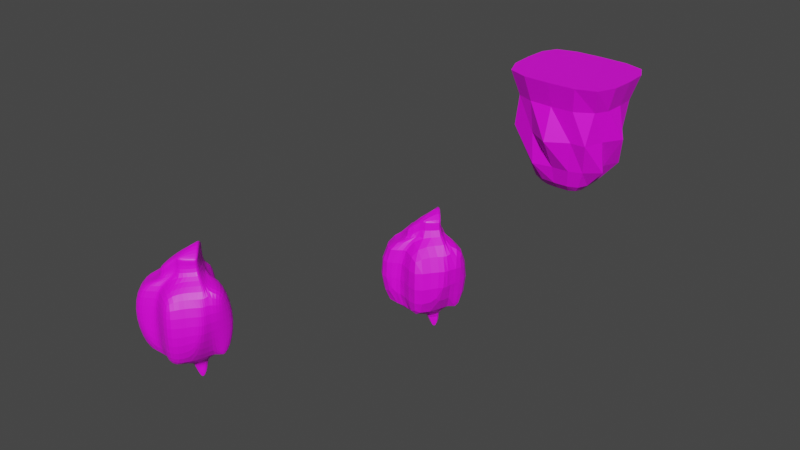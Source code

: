 # Source: TrionM.blend  (saved by Blender 4.0.36; exported with 4.5.12 LTS)
import bpy
from mathutils import Matrix  # noqa: F401  (used for matrix-valued properties, if any)

bpy.ops.wm.read_factory_settings(use_empty=True)
scene = bpy.context.scene
scene.name = 'Scene'

# ---- collections
col_collection = bpy.data.collections.new('Collection'); scene.collection.children.link(col_collection)

# ---- images (referenced by path relative to the original .blend; pixels are not part of the script)
import os
ASSET_DIR = os.environ.get("B2B_ASSET_DIR", "")  # directory of the original .blend (textures are referenced by path, not embedded)
HERE = os.path.dirname(os.path.abspath(__file__))  # packed textures are extracted next to this script under _unpacked/

def load_image(name, relpath, width, height, colorspace="sRGB"):
    """Load a texture the original file referenced (path relative to the .blend, or extracted next to this script)."""
    p = next((c for c in (os.path.join(HERE, relpath), os.path.join(ASSET_DIR, relpath)) if relpath and os.path.exists(c)), "")
    if p:
        img = bpy.data.images.load(p, check_existing=True)
        img.name = name
    else:  # same state as the original file: an image datablock whose file is absent (Cycles renders it pink)
        img = bpy.data.images.new(name, width, height)
        img.source = "FILE"
        img.filepath = "//" + (relpath or name)
    img.colorspace_settings.name = colorspace
    return img
img_rocas_jpeg = load_image('Rocas.jpeg', 'ROCAS/Rocas.jpeg', 1024, 1024, 'sRGB')

# ---- materials (node trees are filled in below, after node groups)
mat_material_192 = bpy.data.materials.new('Material.192')
mat_material_192.use_transparent_shadow = False

# ---- material node trees
mat_material_192.use_nodes = True; mat_material_192.node_tree.nodes.clear()
_N = mat_material_192.node_tree.nodes; _L = mat_material_192.node_tree.links
n0 = _N.new('ShaderNodeBsdfPrincipled'); n0.name = 'Principled BSDF'; n0.location = (10, 300)
n0.distribution = 'GGX'
n0.subsurface_method = 'RANDOM_WALK_SKIN'
n0.inputs[3].default_value = 1.45
n0.inputs[27].default_value = (0.0, 0.0, 0.0, 1.0)
n0.inputs[28].default_value = 1.0
n1 = _N.new('ShaderNodeOutputMaterial'); n1.name = 'Material Output'; n1.location = (300, 300)
n2 = _N.new('ShaderNodeTexImage'); n2.name = 'Image Texture'; n2.location = (-290, 223)
n2.image = img_rocas_jpeg
_L.new(n0.outputs[0], n1.inputs[0])
_L.new(n2.outputs[0], n0.inputs[0])
n1.is_active_output = True

# ---- world
world_world = bpy.data.worlds.new('World'); scene.world = world_world
world_world.use_nodes = True; world_world.node_tree.nodes.clear()
_N = world_world.node_tree.nodes; _L = world_world.node_tree.links
n0 = _N.new('ShaderNodeOutputWorld'); n0.name = 'World Output'; n0.location = (300, 300)
n1 = _N.new('ShaderNodeBackground'); n1.name = 'Background'; n1.location = (10, 300)
n1.inputs[0].default_value = (0.05088, 0.05088, 0.05088, 1.0)
_L.new(n1.outputs[0], n0.inputs[0])
n0.is_active_output = True
world_world.color = (0.05088, 0.05088, 0.05088)
world_world.use_sun_shadow = False
world_world.sun_shadow_jitter_overblur = 0.0

# ---- meshes
me_cubo_014 = bpy.data.meshes.new('Cubo.014')
me_cubo_014.from_pydata([(-6.343, 3.554, -36.93), (-8.359, -4.387, 36.35), (-6.343, 4.516, -36.93), (-8.253, 2.711, 33.62), (-4.851, 3.457, -36.93), (-4.851, 4.484, -36.93), (-5.748, 3.743, 33.49), (-8.017, -2.44, -28.78), (-8.042, 4.151, -28.78), (-1.169, 5.267, -28.81), (9.834, 1.44, 26.79), (-12.62, -5.077, -20.86), (-0.404, 4.302, 33.07), (2.925, 2.0, 32.68), (3.693, 5.607, -27.59), (3.998, 1.819, -28.02), (-0.8755, -3.487, -28.82), (-4.686, -3.982, 36.35), (4.181, -3.89, -27.59), (8.003, -2.482, 28.14), (-8.685, -4.395, 31.48), (-8.383, 3.534, 30.9), (-5.661, 5.179, 30.66), (0.338, 4.834, 30.66), (3.487, 3.513, 29.53), (9.897, -4.676, 24.06), (-1.96, -6.654, 31.17), (10.41, 1.876, 24.15), (-8.254, -11.35, 30.61), (-8.099, -10.68, 34.19), (7.539, -10.64, 24.46), (-4.558, -11.68, 30.12), (-7.099, -10.65, 34.19), (-9.206, 5.384, 24.48), (-6.461, 7.034, 24.01), (1.479, 6.729, 23.09), (5.343, 4.147, 23.2), (14.02, -4.052, 19.83), (12.27, 2.506, 20.87), (-10.41, -4.391, 21.67), (11.23, -12.24, 18.69), (-4.354, -13.78, 21.94), (-9.012, -12.49, 22.57), (16.46, 5.011, -20.9), (10.33, 10.0, 15.49), (10.01, 10.2, -21.9), (13.31, 6.667, 15.54), (22.14, -1.532, 15.01), (22.08, -0.9087, -18.62), (20.17, 5.027, 15.22), (20.34, -7.805, 13.58), (14.26, -8.574, -20.37), (-7.699, -13.59, -19.99), (5.112, -18.6, 11.51), (-6.703, -18.91, 13.1), (-12.84, -11.77, 14.12), (-12.01, -16.91, 14.9), (-13.79, 13.64, 16.56), (-9.78, 15.19, 15.68), (-13.25, 6.918, -22.33), (-1.947, 15.97, 15.5), (-2.427, 15.29, -20.9), (6.546, 17.89, -18.62), (6.375, 17.47, 13.24), (-14.5, 5.725, 19.72), (-18.05, -0.5572, -18.54), (-17.6, -2.58, 14.1), (-19.73, 12.24, 13.12), (-18.38, 8.46, -18.55), (-20.16, 4.696, -20.25), (-20.42, 4.985, 15.1), (13.69, -13.06, -2.055), (-15.78, -6.026, -1.846), (12.68, 11.08, -3.054), (17.17, 7.298, -2.674), (25.72, -0.9015, -3.054), (22.94, 5.657, -2.674), (20.27, -8.085, -2.586), (7.273, -19.36, -3.152), (-7.069, -21.0, -3.241), (-15.28, -10.83, -2.469), (-12.48, -16.97, -2.788), (-14.14, 15.06, -3.038), (-9.747, 19.12, -2.674), (-2.619, 20.63, -2.674), (6.888, 20.6, -3.054), (-20.42, -2.283, -2.775), (-19.77, 11.21, -2.977), (-23.83, 4.738, -2.962), (-7.311, 4.472, -33.48), (-3.333, 4.387, -33.48), (-7.293, 1.789, -33.48), (-3.279, 1.534, -33.48), (-6.425, 4.075, -37.18), (-8.644, -4.394, 34.43), (-8.368, -0.03461, 35.11), (-6.838, 4.599, -35.63), (-5.604, 4.611, -37.18), (-7.597, 3.422, 33.49), (-4.236, 4.536, -35.63), (-4.783, 4.01, -37.18), (-5.604, 3.473, -37.18), (-7.462, -0.2879, -31.16), (-9.666, 4.967, -26.16), (-1.756, 9.497, -26.05), (7.291, 2.099, 29.18), (10.38, -0.3441, 26.43), (-5.095, 5.854, -28.79), (-9.017, 0.8604, -28.78), (-9.653, -3.92, -26.06), (-16.53, 8.301, -20.18), (8.458, 14.19, 14.93), (1.579, 5.444, -28.03), (-13.55, 12.18, -13.24), (0.4811, 3.417, 33.55), (3.758, 4.075, -27.94), (8.648, 14.92, -20.2), (16.04, 3.767, 19.17), (9.355, -15.84, -12.12), (-2.696, 4.113, 33.27), (15.32, -1.035, -23.89), (-8.594, -8.495, 31.11), (1.635, -4.653, -28.01), (4.17, -1.206, -27.94), (-5.626, 0.6804, 35.51), (-7.506, -4.334, 37.1), (-0.8, -0.3544, 34.89), (6.375, 8.545, 20.06), (-4.229, 2.832, -35.63), (-5.3, -4.177, -28.79), (-0.1068, 1.329, -29.49), (1.366, -0.3483, -28.76), (2.414, -3.611, 31.98), (5.838, -0.6241, 30.54), (-8.827, -4.387, 27.67), (-8.371, 3.393, 32.57), (-5.716, 4.994, 32.23), (0.2009, 4.726, 32.32), (3.417, 3.351, 31.47), (8.971, -3.382, 26.14), (-3.403, -5.925, 33.41), (10.31, 1.798, 25.62), (6.949, 3.061, 26.87), (11.69, -0.8764, 23.07), (3.04, -5.967, 28.22), (-2.539, 5.13, 30.64), (1.795, 4.172, 30.59), (-3.951, -8.558, -25.89), (-7.554, 4.977, 30.7), (-8.665, 0.06766, 31.29), (-8.227, -11.24, 32.96), (7.54, -16.21, 14.55), (-7.591, -11.11, 34.08), (-8.348, -11.49, 26.68), (-6.707, -11.24, 32.94), (2.515, -11.23, 26.73), (-7.324, -12.4, 30.4), (8.896, -8.424, 24.13), (-8.276, -8.401, 35.53), (-6.767, -8.376, 35.56), (-10.76, -9.796, -21.07), (-3.342, -8.774, 31.11), (-8.481, 3.765, 27.96), (-5.739, 5.414, 27.6), (0.4628, 5.042, 27.38), (3.719, 3.595, 26.48), (12.16, -4.603, 21.34), (10.64, 1.955, 22.48), (-13.96, -6.019, 9.625), (9.071, -11.29, 22.72), (-3.915, -12.69, 25.99), (-5.548, -16.13, 18.1), (-7.872, -13.63, 22.2), (2.503, -13.63, 21.22), (-9.564, 1.779, 24.37), (-8.363, 6.827, 24.26), (-9.379, -9.58, 23.14), (3.607, 4.942, 23.6), (-3.143, 7.0, 23.78), (13.78, -0.2746, 20.02), (8.805, 3.692, 22.12), (13.78, -7.99, 20.13), (14.57, -11.81, -11.0), (12.48, 10.87, -13.22), (-7.09, -18.46, -12.09), (24.19, -0.9028, -12.83), (20.61, 1.689, -20.11), (21.1, 5.607, -12.09), (18.93, -8.044, -12.03), (20.19, -3.655, -20.09), (11.52, 7.584, 15.59), (21.86, 2.246, 15.05), (16.73, 6.212, 15.4), (21.59, -5.301, 14.85), (9.123, 5.407, 20.24), (17.23, -9.508, 15.85), (17.82, -2.792, 18.55), (-14.27, -11.54, 7.56), (-12.59, -17.57, 6.968), (-10.54, -18.39, 13.96), (-0.09915, -18.96, 12.54), (-12.53, -14.2, 15.2), (2.135, -12.38, -21.05), (-11.67, -9.328, 17.08), (-10.53, -14.74, 19.39), (12.86, 7.417, -21.25), (-2.409, 19.54, -12.09), (3.299, 17.66, -20.11), (17.26, 7.091, -12.11), (2.951, 17.07, 14.94), (-14.65, -3.334, 16.94), (-14.23, 9.282, 19.21), (-11.81, 14.79, 15.82), (-6.434, 15.4, 15.62), (6.828, 19.66, -12.83), (-7.614, 17.88, -12.11), (-11.0, 9.183, 21.16), (-12.58, 1.997, 20.89), (9.264, 3.428, -25.96), (-0.2759, 11.38, 20.08), (-8.12, 10.83, 20.66), (-12.99, 0.8094, -24.07), (-19.26, -2.945, 7.574), (-18.98, 9.727, -12.75), (-19.64, 7.044, -19.96), (-22.95, 4.773, 7.295), (-20.6, 9.564, 14.65), (-18.98, 0.2261, 15.15), (-19.18, 1.772, -19.96), (-15.63, -1.92, -20.04), (-17.14, 4.869, -23.11), (-17.07, 5.433, 18.64), (-17.43, 13.46, 14.78), (13.15, -13.28, 8.26), (-15.14, -5.608, -11.87), (12.21, 10.84, 7.263), (16.01, 7.219, 7.317), (25.01, -0.9803, 7.203), (22.62, 5.578, 7.276), (20.79, -8.086, 7.283), (6.295, -19.74, 5.703), (-7.119, -20.9, 5.668), (-11.69, -15.68, -12.04), (-14.42, 15.83, 7.377), (-10.4, 18.2, 7.335), (-2.653, 19.3, 7.311), (6.801, 19.59, 6.98), (-19.49, -1.363, -12.7), (-20.13, 12.24, 7.025), (-22.67, 4.729, -12.96), (-16.81, 13.24, -3.008), (-22.89, 0.9297, -2.938), (-22.5, 8.321, -2.964), (-17.63, -4.334, -2.378), (2.294, 21.5, -3.006), (-6.764, 20.1, -2.201), (-11.97, 17.22, -3.004), (-15.52, -8.228, -1.609), (11.18, -16.5, -2.239), (-10.79, -19.64, -2.54), (0.09305, -20.89, -3.599), (-14.08, -13.85, -2.947), (16.71, -10.54, -1.913), (23.72, -4.773, -2.995), (20.1, 6.842, -2.201), (25.18, 2.876, -3.006), (14.79, 8.271, -3.006), (10.25, 16.2, -3.054), (-7.508, 4.156, -31.16), (-2.361, 4.214, -31.18), (-6.836, 3.023, -35.63), (-2.202, -0.5569, -31.19), (-8.052, 3.162, -33.48), (-5.329, 4.949, -33.48), (-2.556, 2.929, -33.48), (-5.279, 1.142, -33.48), (4.399, 12.36, -23.97), (-8.36, 11.47, -21.29), (6.348, 7.426, -25.97), (7.425, -5.477, -25.88), (-14.39, -9.084, -12.05), (-8.63, 0.0415, 33.65), (-7.588, 4.781, 32.19), (2.418, -1.816, 32.88), (-7.597, -8.42, 36.04), (-5.62, 4.126, -37.71), (-7.572, 0.1173, 35.67), (-4.887, -1.275, -31.16), (-1.324, 1.845, -31.24), (-4.99, 5.027, -31.16), (-8.425, 1.955, -31.16), (-7.658, -7.082, -25.96), (1.275, 2.386, -28.74), (-6.335, 8.135, -26.01), (-10.51, 0.517, -26.29), (1.638, 4.054, 32.46), (8.243, 5.876, -25.89), (-2.602, 4.984, 32.23), (2.762, 8.813, -26.19), (9.28, -0.9327, -26.15), (-2.4, 2.092, 34.65), (1.888, -8.087, -25.86), (11.71, -8.417, 21.79), (11.41, -0.7265, 24.62), (1.845, -2.063, -28.58), (6.961, 2.94, 28.54), (8.301, 0.4831, 28.58), (7.181, 3.14, 24.53), (12.12, -0.8258, 21.42), (2.732, -4.69, 29.98), (-2.583, 5.369, 27.48), (2.014, 4.283, 27.3), (-7.639, 5.208, 27.78), (-8.779, 0.2586, 28.0), (-7.527, -12.19, 32.59), (-7.281, -12.62, 26.47), (2.785, -8.63, 27.55), (-5.991, -8.619, 33.81), (-8.555, -8.473, 33.91), (1.177, -16.12, 17.47), (2.734, -12.46, 24.43), (-11.46, 5.688, 21.4), (-8.697, -8.615, 27.2), (7.456, 6.291, 20.39), (12.58, 4.952, 19.76), (10.07, 15.68, -13.03), (13.87, 8.171, 7.281), (24.65, 2.797, 7.215), (19.3, 6.764, 7.359), (23.63, -4.835, 7.195), (17.7, -6.616, 18.5), (16.64, -10.11, -9.327), (18.94, -0.9654, -22.64), (17.58, 0.9857, 18.68), (-13.11, -12.17, -12.93), (1.134, -17.48, -13.01), (-10.9, -19.72, 6.372), (10.2, -16.78, 7.077), (-10.86, -12.04, 19.76), (-9.255, -15.93, 18.65), (-15.21, -7.562, -9.33), (-17.78, 6.781, -22.49), (-12.47, 17.19, 7.323), (-7.098, 18.7, 7.387), (2.346, 20.27, 7.181), (-4.772, 10.9, 20.5), (-16.23, -4.641, 8.704), (-10.05, 10.61, 20.86), (4.647, 12.69, 18.76), (5.665, 15.05, -22.68), (-22.28, 8.984, 7.217), (-21.73, 0.376, 7.33), (-16.08, 1.384, -22.92), (-15.51, 0.5031, 19.15), (-16.34, 10.9, -13.0), (-17.6, 10.14, 17.84), (-17.24, 14.37, 7.212), (-21.74, 1.519, -12.9), (-21.44, 7.619, -12.91), (-16.87, -3.537, -12.73), (2.405, 20.36, -12.92), (-5.837, 19.56, -9.533), (-10.49, 14.97, -13.09), (-13.86, -8.544, 8.779), (12.31, -14.83, -9.388), (-10.58, -18.42, -9.563), (-0.3372, -21.03, 5.371), (-13.74, -14.67, 7.237), (17.01, -10.59, 8.009), (22.28, -4.664, -12.91), (19.62, 6.76, -9.533), (23.35, 2.758, -12.92), (14.77, 8.146, -13.08), (10.01, 15.6, 7.175), (-7.308, 3.837, -35.66), (-5.538, 4.871, -35.66), (-3.762, 3.665, -35.66), (-5.532, 2.631, -35.66)], [], [(20, 94, 281, 149), (94, 1, 95, 281), (281, 95, 3, 135), (149, 281, 135, 21), (21, 135, 282, 148), (135, 3, 98, 282), (282, 98, 6, 136), (148, 282, 136, 22), (13, 126, 283, 133), (17, 132, 283, 126), (19, 133, 283, 132), (17, 125, 284, 159), (125, 1, 158, 284), (284, 158, 29, 152), (159, 284, 152, 32), (2, 97, 285, 93), (97, 5, 100, 285), (285, 100, 4, 101), (93, 285, 101, 0), (6, 98, 286, 124), (98, 3, 95, 286), (286, 95, 1, 125), (124, 286, 125, 17), (92, 271, 287, 275), (271, 16, 129, 287), (287, 129, 7, 102), (275, 287, 102, 91), (90, 269, 288, 274), (269, 9, 130, 288), (288, 130, 16, 271), (274, 288, 271, 92), (89, 268, 289, 273), (268, 8, 107, 289), (289, 107, 9, 269), (273, 289, 269, 90), (91, 102, 290, 272), (102, 7, 108, 290), (290, 108, 8, 268), (272, 290, 268, 89), (16, 147, 291, 129), (147, 52, 160, 291), (291, 160, 11, 109), (129, 291, 109, 7), (16, 130, 292, 131), (130, 9, 112, 292), (292, 112, 14, 115), (131, 292, 115, 15), (8, 103, 293, 107), (103, 59, 277, 293), (293, 277, 61, 104), (107, 293, 104, 9), (7, 109, 294, 108), (109, 11, 221, 294), (294, 221, 59, 103), (108, 294, 103, 8), (23, 137, 295, 146), (137, 12, 114, 295), (295, 114, 13, 138), (146, 295, 138, 24), (14, 278, 296, 115), (278, 45, 205, 296), (296, 205, 43, 218), (115, 296, 218, 15), (22, 136, 297, 145), (136, 6, 119, 297), (297, 119, 12, 137), (145, 297, 137, 23), (9, 104, 298, 112), (104, 61, 276, 298), (298, 276, 45, 278), (112, 298, 278, 14), (15, 218, 299, 123), (218, 43, 120, 299), (299, 120, 51, 279), (123, 299, 279, 18), (6, 124, 300, 119), (124, 17, 126, 300), (300, 126, 13, 114), (119, 300, 114, 12), (52, 147, 301, 202), (147, 16, 122, 301), (301, 122, 18, 279), (202, 301, 279, 51), (37, 166, 302, 181), (166, 25, 157, 302), (302, 157, 30, 169), (181, 302, 169, 40), (27, 141, 303, 143), (141, 10, 106, 303), (303, 106, 19, 139), (143, 303, 139, 25), (16, 131, 304, 122), (15, 123, 304, 131), (18, 122, 304, 123), (24, 138, 305, 142), (138, 13, 105, 305), (305, 105, 10, 141), (142, 305, 141, 27), (13, 133, 306, 105), (19, 106, 306, 133), (10, 105, 306, 106), (36, 165, 307, 180), (165, 24, 142, 307), (307, 142, 27, 167), (180, 307, 167, 38), (38, 167, 308, 179), (167, 27, 143, 308), (308, 143, 25, 166), (179, 308, 166, 37), (17, 140, 309, 132), (140, 26, 144, 309), (309, 144, 25, 139), (132, 309, 139, 19), (34, 163, 310, 178), (163, 22, 145, 310), (310, 145, 23, 164), (178, 310, 164, 35), (35, 164, 311, 177), (164, 23, 146, 311), (311, 146, 24, 165), (177, 311, 165, 36), (33, 162, 312, 175), (162, 21, 148, 312), (312, 148, 22, 163), (175, 312, 163, 34), (39, 134, 313, 174), (134, 20, 149, 313), (313, 149, 21, 162), (174, 313, 162, 33), (31, 154, 314, 156), (154, 32, 152, 314), (314, 152, 29, 150), (156, 314, 150, 28), (41, 170, 315, 172), (170, 31, 156, 315), (315, 156, 28, 153), (172, 315, 153, 42), (25, 144, 316, 157), (144, 26, 161, 316), (316, 161, 31, 155), (157, 316, 155, 30), (26, 140, 317, 161), (140, 17, 159, 317), (317, 159, 32, 154), (161, 317, 154, 31), (1, 94, 318, 158), (94, 20, 121, 318), (318, 121, 28, 150), (158, 318, 150, 29), (40, 173, 319, 151), (173, 41, 171, 319), (319, 171, 54, 200), (151, 319, 200, 53), (31, 170, 320, 155), (170, 41, 173, 320), (320, 173, 40, 169), (155, 320, 169, 30), (39, 174, 321, 217), (174, 33, 216, 321), (321, 216, 57, 211), (217, 321, 211, 64), (20, 134, 322, 121), (134, 39, 176, 322), (322, 176, 42, 153), (121, 322, 153, 28), (35, 177, 323, 127), (177, 36, 194, 323), (323, 194, 46, 190), (127, 323, 190, 44), (36, 180, 324, 194), (180, 38, 117, 324), (324, 117, 49, 192), (194, 324, 192, 46), (73, 183, 325, 267), (183, 45, 116, 325), (325, 116, 62, 214), (267, 325, 214, 85), (73, 235, 326, 266), (235, 44, 190, 326), (326, 190, 46, 236), (266, 326, 236, 74), (76, 238, 327, 265), (238, 49, 191, 327), (327, 191, 47, 237), (265, 327, 237, 75), (74, 236, 328, 264), (236, 46, 192, 328), (328, 192, 49, 238), (264, 328, 238, 76), (75, 237, 329, 263), (237, 47, 193, 329), (329, 193, 50, 239), (263, 329, 239, 77), (37, 181, 330, 196), (181, 40, 195, 330), (330, 195, 50, 193), (196, 330, 193, 47), (71, 182, 331, 262), (51, 188, 331, 182), (77, 262, 331, 188), (51, 120, 332, 189), (43, 186, 332, 120), (48, 189, 332, 186), (38, 179, 333, 117), (179, 37, 196, 333), (333, 196, 47, 191), (117, 333, 191, 49), (80, 280, 334, 261), (280, 11, 160, 334), (334, 160, 52, 242), (261, 334, 242, 81), (79, 184, 335, 260), (184, 52, 202, 335), (335, 202, 51, 118), (260, 335, 118, 78), (79, 241, 336, 259), (241, 54, 199, 336), (336, 199, 56, 198), (259, 336, 198, 81), (71, 233, 337, 258), (233, 40, 151, 337), (337, 151, 53, 240), (258, 337, 240, 78), (42, 176, 338, 204), (176, 39, 203, 338), (338, 203, 55, 201), (204, 338, 201, 56), (41, 172, 339, 171), (172, 42, 204, 339), (339, 204, 56, 199), (171, 339, 199, 54), (72, 234, 340, 257), (11, 280, 340, 234), (80, 257, 340, 280), (59, 230, 341, 110), (69, 224, 341, 230), (68, 110, 341, 224), (82, 243, 342, 256), (243, 57, 212, 342), (342, 212, 58, 244), (256, 342, 244, 83), (83, 244, 343, 255), (244, 58, 213, 343), (343, 213, 60, 245), (255, 343, 245, 84), (84, 245, 344, 254), (245, 60, 209, 344), (344, 209, 63, 246), (254, 344, 246, 85), (34, 178, 345, 220), (178, 35, 219, 345), (345, 219, 60, 213), (220, 345, 213, 58), (72, 168, 346, 253), (168, 39, 210, 346), (346, 210, 66, 222), (253, 346, 222, 86), (33, 175, 347, 216), (175, 34, 220, 347), (347, 220, 58, 212), (216, 347, 212, 57), (35, 127, 348, 219), (127, 44, 111, 348), (348, 111, 63, 209), (219, 348, 209, 60), (45, 276, 349, 116), (61, 207, 349, 276), (62, 116, 349, 207), (88, 225, 350, 252), (225, 70, 226, 350), (350, 226, 67, 248), (252, 350, 248, 87), (86, 222, 351, 251), (222, 66, 227, 351), (351, 227, 70, 225), (251, 351, 225, 88), (59, 221, 352, 230), (221, 11, 229, 352), (352, 229, 65, 228), (230, 352, 228, 69), (39, 217, 353, 210), (217, 64, 231, 353), (353, 231, 70, 227), (210, 353, 227, 66), (82, 113, 354, 250), (113, 59, 110, 354), (354, 110, 68, 223), (250, 354, 223, 87), (64, 211, 355, 231), (211, 57, 232, 355), (355, 232, 67, 226), (231, 355, 226, 70), (57, 243, 356, 232), (243, 82, 250, 356), (356, 250, 87, 248), (232, 356, 248, 67), (65, 247, 357, 228), (247, 86, 251, 357), (357, 251, 88, 249), (228, 357, 249, 69), (69, 249, 358, 224), (249, 88, 252, 358), (358, 252, 87, 223), (224, 358, 223, 68), (11, 234, 359, 229), (234, 72, 253, 359), (359, 253, 86, 247), (229, 359, 247, 65), (61, 206, 360, 207), (206, 84, 254, 360), (360, 254, 85, 214), (207, 360, 214, 62), (61, 215, 361, 206), (83, 255, 361, 215), (84, 206, 361, 255), (59, 113, 362, 277), (113, 82, 256, 362), (362, 256, 83, 215), (277, 362, 215, 61), (39, 168, 363, 203), (168, 72, 257, 363), (363, 257, 80, 197), (203, 363, 197, 55), (51, 182, 364, 118), (71, 258, 364, 182), (78, 118, 364, 258), (52, 184, 365, 242), (79, 259, 365, 184), (81, 242, 365, 259), (54, 241, 366, 200), (241, 79, 260, 366), (366, 260, 78, 240), (200, 366, 240, 53), (55, 197, 367, 201), (197, 80, 261, 367), (367, 261, 81, 198), (201, 367, 198, 56), (40, 233, 368, 195), (233, 71, 262, 368), (368, 262, 77, 239), (195, 368, 239, 50), (48, 185, 369, 189), (185, 75, 263, 369), (369, 263, 77, 188), (189, 369, 188, 51), (43, 208, 370, 187), (74, 264, 370, 208), (76, 187, 370, 264), (43, 187, 371, 186), (187, 76, 265, 371), (371, 265, 75, 185), (186, 371, 185, 48), (45, 183, 372, 205), (183, 73, 266, 372), (372, 266, 74, 208), (205, 372, 208, 43), (44, 235, 373, 111), (235, 73, 267, 373), (373, 267, 85, 246), (111, 373, 246, 63), (0, 270, 374, 93), (270, 91, 272, 374), (374, 272, 89, 96), (93, 374, 96, 2), (2, 96, 375, 97), (96, 89, 273, 375), (375, 273, 90, 99), (97, 375, 99, 5), (5, 99, 376, 100), (99, 90, 274, 376), (376, 274, 92, 128), (100, 376, 128, 4), (4, 128, 377, 101), (128, 92, 275, 377), (377, 275, 91, 270), (101, 377, 270, 0)])
_uv = me_cubo_014.uv_layers.new(name='MapaUV')
_uv.uv.foreach_set('vector', [0.4605, 0.4861, 0.4604, 0.4856, 0.4612, 0.4856, 0.4612, 0.486, 0.4604, 0.4856, 0.4604, 0.4853, 0.4611, 0.4853, 0.4612, 0.4856, 0.5104, 0.616, 0.5104, 0.6157, 0.5108, 0.6159, 0.511, 0.616, 0.4612, 0.486, 0.4612, 0.4856, 0.4618, 0.4857, 0.4618, 0.486, 0.4618, 0.486, 0.4618, 0.4857, 0.462, 0.4857, 0.462, 0.4859, 0.5239, 0.6263, 0.5241, 0.6261, 0.5241, 0.6263, 0.5238, 0.6265, 0.5238, 0.6265, 0.5241, 0.6263, 0.5242, 0.6266, 0.524, 0.6268, 0.4744, 0.4963, 0.4746, 0.4961, 0.4747, 0.4964, 0.4746, 0.4966, 0.5134, 0.628, 0.5137, 0.6271, 0.514, 0.6277, 0.5139, 0.6286, 0.5141, 0.6262, 0.5143, 0.6277, 0.514, 0.6277, 0.5137, 0.6271, 0.5143, 0.629, 0.5139, 0.6286, 0.514, 0.6277, 0.5143, 0.6277, 0.5141, 0.6262, 0.5142, 0.6256, 0.5148, 0.6255, 0.5148, 0.6257, 0.5096, 0.6155, 0.5096, 0.6156, 0.509, 0.6159, 0.5089, 0.6158, 0.5148, 0.6255, 0.5149, 0.6255, 0.5153, 0.6255, 0.5153, 0.6256, 0.5148, 0.6257, 0.5148, 0.6255, 0.5153, 0.6256, 0.5153, 0.6257, 0.4633, 0.5005, 0.4633, 0.5004, 0.4634, 0.5004, 0.4633, 0.5006, 0.4633, 0.5004, 0.4633, 0.5002, 0.4634, 0.5002, 0.4634, 0.5004, 0.4692, 0.4951, 0.469, 0.495, 0.4691, 0.4949, 0.4692, 0.4949, 0.4693, 0.495, 0.4692, 0.4951, 0.4692, 0.4949, 0.4693, 0.4949, 0.5242, 0.6266, 0.5241, 0.6263, 0.5245, 0.6259, 0.5247, 0.6263, 0.4994, 0.6336, 0.4995, 0.6335, 0.4998, 0.6331, 0.4999, 0.6332, 0.5245, 0.6259, 0.5244, 0.6258, 0.5249, 0.6255, 0.5251, 0.6255, 0.5247, 0.6263, 0.5245, 0.6259, 0.5251, 0.6255, 0.5252, 0.6261, 0.3178, 0.4381, 0.3177, 0.4375, 0.3182, 0.4375, 0.3182, 0.4381, 0.4688, 0.4935, 0.4687, 0.4929, 0.4694, 0.4929, 0.4693, 0.4935, 0.3182, 0.4375, 0.3184, 0.4368, 0.3187, 0.4371, 0.3186, 0.4376, 0.3182, 0.4381, 0.3182, 0.4375, 0.3186, 0.4376, 0.3185, 0.4382, 0.3125, 0.4446, 0.3125, 0.4442, 0.313, 0.4441, 0.3128, 0.4446, 0.3125, 0.4442, 0.3124, 0.4437, 0.3131, 0.4437, 0.313, 0.4441, 0.3175, 0.4377, 0.3173, 0.4374, 0.3176, 0.4368, 0.3177, 0.4375, 0.3176, 0.4382, 0.3175, 0.4377, 0.3177, 0.4375, 0.3178, 0.4381, 0.4721, 0.4937, 0.4724, 0.4937, 0.4724, 0.4942, 0.4721, 0.4941, 0.4712, 0.4882, 0.4714, 0.4881, 0.4717, 0.4886, 0.4714, 0.4887, 0.4714, 0.4887, 0.4717, 0.4886, 0.4717, 0.4894, 0.4713, 0.4892, 0.4721, 0.4941, 0.4724, 0.4942, 0.4724, 0.4947, 0.4721, 0.4945, 0.4632, 0.4976, 0.4628, 0.4973, 0.4632, 0.4972, 0.4635, 0.4976, 0.3118, 0.4412, 0.3114, 0.4408, 0.3119, 0.4407, 0.3122, 0.4411, 0.4632, 0.4972, 0.463, 0.4968, 0.4635, 0.4967, 0.4636, 0.4971, 0.4635, 0.4976, 0.4632, 0.4972, 0.4636, 0.4971, 0.4637, 0.4975, 0.4687, 0.4929, 0.4694, 0.492, 0.4699, 0.4922, 0.4694, 0.4929, 0.4694, 0.492, 0.4702, 0.4907, 0.4705, 0.4913, 0.4699, 0.4922, 0.3105, 0.4405, 0.31, 0.4397, 0.3108, 0.4395, 0.3111, 0.4404, 0.3184, 0.4368, 0.3189, 0.4362, 0.3191, 0.4366, 0.3187, 0.4371, 0.4687, 0.4929, 0.4684, 0.4934, 0.4681, 0.4934, 0.4682, 0.4931, 0.3201, 0.4337, 0.3207, 0.4334, 0.3208, 0.4339, 0.3204, 0.4339, 0.3204, 0.4339, 0.3208, 0.4339, 0.3209, 0.4343, 0.3207, 0.4343, 0.32, 0.434, 0.3204, 0.4339, 0.3207, 0.4343, 0.3204, 0.4344, 0.4714, 0.4881, 0.4718, 0.4877, 0.4722, 0.4883, 0.4717, 0.4886, 0.4718, 0.4877, 0.4723, 0.4869, 0.473, 0.4878, 0.4722, 0.4883, 0.4722, 0.4883, 0.473, 0.4878, 0.4736, 0.4889, 0.4725, 0.4892, 0.4717, 0.4886, 0.4722, 0.4883, 0.4725, 0.4892, 0.4717, 0.4894, 0.3114, 0.4408, 0.3111, 0.4404, 0.3118, 0.4403, 0.3119, 0.4407, 0.3111, 0.4404, 0.3108, 0.4395, 0.3119, 0.4399, 0.3118, 0.4403, 0.4712, 0.4876, 0.4714, 0.4871, 0.4723, 0.4869, 0.4718, 0.4877, 0.463, 0.4968, 0.4629, 0.4963, 0.4636, 0.4962, 0.4635, 0.4967, 0.4714, 0.494, 0.4714, 0.4937, 0.4716, 0.4937, 0.4716, 0.494, 0.5246, 0.6278, 0.5246, 0.6276, 0.5248, 0.6276, 0.5248, 0.6279, 0.5248, 0.6279, 0.5248, 0.6276, 0.5251, 0.628, 0.5249, 0.6283, 0.4754, 0.4978, 0.4755, 0.4976, 0.4757, 0.4979, 0.4755, 0.4981, 0.3209, 0.4343, 0.3213, 0.4348, 0.3212, 0.4352, 0.3207, 0.4343, 0.3213, 0.4348, 0.3221, 0.4354, 0.3219, 0.436, 0.3212, 0.4352, 0.3212, 0.4352, 0.3219, 0.436, 0.3217, 0.4368, 0.3209, 0.4354, 0.3207, 0.4343, 0.3212, 0.4352, 0.3209, 0.4354, 0.3204, 0.4344, 0.4746, 0.4966, 0.4747, 0.4964, 0.475, 0.497, 0.4749, 0.4971, 0.524, 0.6268, 0.5242, 0.6266, 0.5244, 0.6272, 0.5243, 0.6273, 0.5243, 0.6273, 0.5244, 0.6272, 0.5246, 0.6276, 0.5246, 0.6278, 0.4749, 0.4971, 0.475, 0.497, 0.4753, 0.4974, 0.4752, 0.4976, 0.4717, 0.4894, 0.4725, 0.4892, 0.4725, 0.4901, 0.4719, 0.4899, 0.4725, 0.4892, 0.4736, 0.4889, 0.4731, 0.4903, 0.4725, 0.4901, 0.4725, 0.4901, 0.4731, 0.4903, 0.4732, 0.4914, 0.4724, 0.4908, 0.4719, 0.4899, 0.4725, 0.4901, 0.4724, 0.4908, 0.472, 0.4903, 0.4715, 0.4905, 0.472, 0.4915, 0.4714, 0.4916, 0.4711, 0.4906, 0.472, 0.4915, 0.4728, 0.4928, 0.4718, 0.4927, 0.4714, 0.4916, 0.3159, 0.4364, 0.3149, 0.4359, 0.3154, 0.4347, 0.3164, 0.436, 0.4678, 0.4928, 0.4669, 0.4925, 0.4674, 0.492, 0.4679, 0.4925, 0.5242, 0.6266, 0.5247, 0.6263, 0.5248, 0.627, 0.5244, 0.6272, 0.5247, 0.6263, 0.5252, 0.6261, 0.5251, 0.6271, 0.5248, 0.627, 0.5248, 0.627, 0.5251, 0.6271, 0.5251, 0.628, 0.5248, 0.6276, 0.5244, 0.6272, 0.5248, 0.627, 0.5248, 0.6276, 0.5246, 0.6276, 0.3191, 0.4346, 0.3183, 0.4359, 0.3174, 0.4358, 0.3175, 0.4347, 0.4694, 0.492, 0.4687, 0.4929, 0.4683, 0.4926, 0.4684, 0.4919, 0.4684, 0.4919, 0.4683, 0.4926, 0.4679, 0.4925, 0.4674, 0.492, 0.3175, 0.4347, 0.3174, 0.4358, 0.3164, 0.436, 0.3154, 0.4347, 0.4659, 0.5003, 0.4658, 0.4998, 0.4663, 0.4995, 0.4664, 0.5, 0.4658, 0.4998, 0.4657, 0.4992, 0.4662, 0.4989, 0.4663, 0.4995, 0.4663, 0.4995, 0.4662, 0.4989, 0.4665, 0.4985, 0.4667, 0.4989, 0.4664, 0.5, 0.4663, 0.4995, 0.4667, 0.4989, 0.4671, 0.4996, 0.4724, 0.4941, 0.4724, 0.4939, 0.4729, 0.4941, 0.4729, 0.4944, 0.4724, 0.4939, 0.4725, 0.4937, 0.4728, 0.4938, 0.4729, 0.4941, 0.4651, 0.4996, 0.4649, 0.4993, 0.4651, 0.4987, 0.4654, 0.499, 0.4652, 0.4998, 0.4651, 0.4996, 0.4654, 0.499, 0.4657, 0.4992, 0.4687, 0.4929, 0.4682, 0.4931, 0.4682, 0.4929, 0.4683, 0.4926, 0.4715, 0.4905, 0.4711, 0.4906, 0.4709, 0.4901, 0.4711, 0.49, 0.4679, 0.4925, 0.4683, 0.4926, 0.4682, 0.4929, 0.4678, 0.4928, 0.4755, 0.4981, 0.4757, 0.4979, 0.4758, 0.4987, 0.4756, 0.4988, 0.5249, 0.6283, 0.5251, 0.628, 0.5252, 0.629, 0.525, 0.6291, 0.525, 0.6291, 0.5252, 0.629, 0.5252, 0.6296, 0.5251, 0.6298, 0.4756, 0.4988, 0.4758, 0.4987, 0.4759, 0.4994, 0.4758, 0.4995, 0.5134, 0.628, 0.5139, 0.6286, 0.5139, 0.6292, 0.5136, 0.6291, 0.5143, 0.629, 0.5141, 0.6297, 0.5139, 0.6292, 0.5139, 0.6286, 0.5139, 0.6297, 0.5136, 0.6291, 0.5139, 0.6292, 0.5141, 0.6297, 0.475, 0.4989, 0.4752, 0.4984, 0.4754, 0.4991, 0.4753, 0.4996, 0.4752, 0.4984, 0.4755, 0.4981, 0.4756, 0.4988, 0.4754, 0.4991, 0.4754, 0.4991, 0.4756, 0.4988, 0.4758, 0.4995, 0.4756, 0.4997, 0.4753, 0.4996, 0.4754, 0.4991, 0.4756, 0.4997, 0.4756, 0.5001, 0.4649, 0.5003, 0.4649, 0.4998, 0.4653, 0.5, 0.4653, 0.5004, 0.4724, 0.4944, 0.4724, 0.4941, 0.4729, 0.4944, 0.473, 0.4946, 0.4653, 0.5, 0.4652, 0.4998, 0.4657, 0.4992, 0.4658, 0.4998, 0.5146, 0.6308, 0.5146, 0.6304, 0.5151, 0.6302, 0.5151, 0.6307, 0.4649, 0.4958, 0.4654, 0.4962, 0.4653, 0.4975, 0.465, 0.4974, 0.4654, 0.4962, 0.4656, 0.4966, 0.4657, 0.4977, 0.4653, 0.4975, 0.4653, 0.4975, 0.4657, 0.4977, 0.4657, 0.4992, 0.4654, 0.499, 0.465, 0.4974, 0.4653, 0.4975, 0.4654, 0.499, 0.4651, 0.4987, 0.4737, 0.4971, 0.4743, 0.4968, 0.4746, 0.4974, 0.474, 0.4977, 0.4743, 0.4968, 0.4746, 0.4966, 0.4749, 0.4971, 0.4746, 0.4974, 0.4746, 0.4974, 0.4749, 0.4971, 0.4752, 0.4976, 0.4749, 0.4978, 0.474, 0.4977, 0.4746, 0.4974, 0.4749, 0.4978, 0.4744, 0.4985, 0.4744, 0.4985, 0.4749, 0.4978, 0.4751, 0.4981, 0.4748, 0.4987, 0.4714, 0.4946, 0.4714, 0.494, 0.4716, 0.494, 0.4716, 0.4946, 0.4716, 0.4946, 0.4716, 0.494, 0.4718, 0.4942, 0.4718, 0.4947, 0.4748, 0.4987, 0.4751, 0.4981, 0.4752, 0.4984, 0.475, 0.4989, 0.4623, 0.487, 0.4619, 0.4865, 0.4622, 0.4865, 0.4625, 0.487, 0.4619, 0.4865, 0.4618, 0.486, 0.462, 0.4859, 0.4622, 0.4865, 0.4741, 0.4965, 0.4744, 0.4963, 0.4746, 0.4966, 0.4743, 0.4968, 0.4736, 0.4968, 0.4741, 0.4965, 0.4743, 0.4968, 0.4737, 0.4971, 0.4608, 0.4879, 0.4606, 0.4868, 0.4614, 0.4866, 0.4617, 0.4872, 0.4606, 0.4868, 0.4605, 0.4861, 0.4612, 0.486, 0.4614, 0.4866, 0.4614, 0.4866, 0.4612, 0.486, 0.4618, 0.486, 0.4619, 0.4865, 0.4617, 0.4872, 0.4614, 0.4866, 0.4619, 0.4865, 0.4623, 0.487, 0.4664, 0.496, 0.4662, 0.4954, 0.4664, 0.4953, 0.4666, 0.4955, 0.4662, 0.4954, 0.466, 0.4953, 0.4661, 0.4952, 0.4664, 0.4953, 0.4592, 0.4862, 0.4593, 0.4859, 0.4594, 0.4859, 0.4593, 0.4861, 0.4592, 0.4866, 0.4592, 0.4862, 0.4593, 0.4861, 0.4594, 0.4865, 0.4674, 0.4967, 0.4669, 0.4964, 0.4669, 0.4958, 0.4674, 0.4961, 0.473, 0.4937, 0.4734, 0.4937, 0.4734, 0.4943, 0.473, 0.4943, 0.4593, 0.4873, 0.4592, 0.4866, 0.4594, 0.4865, 0.4595, 0.4872, 0.4592, 0.4881, 0.4593, 0.4873, 0.4595, 0.4872, 0.4594, 0.488, 0.5149, 0.6296, 0.5149, 0.6281, 0.5153, 0.628, 0.5154, 0.6293, 0.5149, 0.6281, 0.5148, 0.627, 0.5152, 0.6266, 0.5153, 0.628, 0.5153, 0.628, 0.5152, 0.6266, 0.5157, 0.6264, 0.5157, 0.6279, 0.5154, 0.6293, 0.5153, 0.628, 0.5157, 0.6279, 0.5157, 0.6289, 0.5148, 0.627, 0.5146, 0.6266, 0.515, 0.626, 0.5152, 0.6266, 0.4654, 0.4962, 0.4649, 0.4958, 0.4656, 0.4953, 0.4657, 0.4956, 0.4657, 0.4956, 0.4656, 0.4953, 0.466, 0.4953, 0.4662, 0.4954, 0.5152, 0.6266, 0.515, 0.626, 0.5154, 0.6258, 0.5157, 0.6264, 0.4604, 0.4853, 0.4604, 0.4856, 0.4598, 0.4858, 0.4597, 0.4855, 0.4604, 0.4856, 0.4605, 0.4861, 0.4598, 0.4863, 0.4598, 0.4858, 0.4598, 0.4858, 0.4598, 0.4863, 0.4594, 0.4865, 0.4593, 0.4861, 0.4597, 0.4855, 0.4598, 0.4858, 0.4593, 0.4861, 0.4594, 0.4859, 0.5164, 0.6299, 0.5165, 0.6282, 0.5172, 0.6282, 0.5173, 0.6295, 0.5165, 0.6282, 0.5166, 0.6271, 0.5173, 0.6271, 0.5172, 0.6282, 0.5172, 0.6282, 0.5173, 0.6271, 0.5181, 0.6272, 0.518, 0.6283, 0.5173, 0.6295, 0.5172, 0.6282, 0.518, 0.6283, 0.5179, 0.6293, 0.4664, 0.496, 0.4669, 0.4964, 0.4669, 0.4977, 0.4665, 0.4975, 0.4669, 0.4964, 0.4674, 0.4967, 0.4673, 0.4979, 0.4669, 0.4977, 0.4669, 0.4977, 0.4673, 0.4979, 0.4671, 0.4996, 0.4667, 0.4989, 0.4665, 0.4975, 0.4669, 0.4977, 0.4667, 0.4989, 0.4665, 0.4985, 0.51, 0.6183, 0.511, 0.6176, 0.5117, 0.618, 0.5111, 0.6182, 0.511, 0.6176, 0.5115, 0.6174, 0.5123, 0.6179, 0.5117, 0.618, 0.5223, 0.6268, 0.5221, 0.6271, 0.521, 0.6273, 0.5216, 0.6267, 0.5225, 0.6264, 0.5223, 0.6268, 0.5216, 0.6267, 0.5219, 0.6264, 0.4605, 0.4861, 0.4606, 0.4868, 0.4599, 0.487, 0.4598, 0.4863, 0.4606, 0.4868, 0.4608, 0.4879, 0.4599, 0.4878, 0.4599, 0.487, 0.4599, 0.487, 0.4599, 0.4878, 0.4594, 0.488, 0.4595, 0.4872, 0.4598, 0.4863, 0.4599, 0.487, 0.4595, 0.4872, 0.4594, 0.4865, 0.5236, 0.6288, 0.524, 0.629, 0.524, 0.63, 0.5237, 0.63, 0.524, 0.629, 0.5242, 0.6293, 0.5242, 0.6302, 0.524, 0.63, 0.524, 0.63, 0.5242, 0.6302, 0.524, 0.6314, 0.5238, 0.6312, 0.5237, 0.63, 0.524, 0.63, 0.5238, 0.6312, 0.5235, 0.6311, 0.5242, 0.6293, 0.5245, 0.6299, 0.5245, 0.6308, 0.5242, 0.6302, 0.5245, 0.6299, 0.5248, 0.6305, 0.5249, 0.6314, 0.5245, 0.6308, 0.5245, 0.6308, 0.5249, 0.6314, 0.5248, 0.6324, 0.5244, 0.6319, 0.5242, 0.6302, 0.5245, 0.6308, 0.5244, 0.6319, 0.524, 0.6314, 0.4622, 0.5015, 0.4621, 0.5033, 0.4612, 0.5032, 0.4612, 0.5014, 0.4621, 0.5033, 0.4619, 0.505, 0.4611, 0.5046, 0.4612, 0.5032, 0.4612, 0.5032, 0.4611, 0.5046, 0.4605, 0.5042, 0.4603, 0.5031, 0.4612, 0.5014, 0.4612, 0.5032, 0.4603, 0.5031, 0.4603, 0.5013, 0.4622, 0.5015, 0.4623, 0.4996, 0.4628, 0.4997, 0.4627, 0.5015, 0.4623, 0.4996, 0.4624, 0.4982, 0.4628, 0.4982, 0.4628, 0.4997, 0.4739, 0.5019, 0.4746, 0.5008, 0.4748, 0.501, 0.4742, 0.5021, 0.4627, 0.5015, 0.4628, 0.4997, 0.4631, 0.4997, 0.4631, 0.5015, 0.4591, 0.5014, 0.4591, 0.4996, 0.4597, 0.4996, 0.4597, 0.5014, 0.4591, 0.4996, 0.459, 0.4982, 0.4596, 0.4982, 0.4597, 0.4996, 0.4597, 0.4996, 0.4596, 0.4982, 0.4601, 0.4982, 0.4603, 0.4996, 0.4597, 0.5014, 0.4597, 0.4996, 0.4603, 0.4996, 0.4603, 0.5015, 0.4734, 0.5031, 0.4742, 0.5021, 0.4746, 0.5027, 0.4737, 0.5036, 0.4742, 0.5021, 0.4748, 0.501, 0.4751, 0.5016, 0.4746, 0.5027, 0.4746, 0.5027, 0.4751, 0.5016, 0.4756, 0.5021, 0.475, 0.5031, 0.4737, 0.5036, 0.4746, 0.5027, 0.475, 0.5031, 0.474, 0.504, 0.467, 0.5044, 0.4662, 0.5034, 0.4668, 0.503, 0.4676, 0.5039, 0.4662, 0.5034, 0.4657, 0.5022, 0.4663, 0.5019, 0.4668, 0.503, 0.4668, 0.503, 0.4663, 0.5019, 0.4667, 0.5017, 0.4673, 0.5023, 0.4647, 0.4883, 0.4647, 0.4867, 0.4653, 0.4864, 0.4654, 0.4879, 0.5151, 0.6307, 0.5156, 0.6304, 0.5155, 0.6313, 0.5149, 0.6315, 0.4664, 0.5, 0.4671, 0.4996, 0.4669, 0.5009, 0.4662, 0.5009, 0.4662, 0.5009, 0.4669, 0.5009, 0.4667, 0.5017, 0.4663, 0.5019, 0.5149, 0.6315, 0.5155, 0.6313, 0.5155, 0.6323, 0.515, 0.6326, 0.4667, 0.4875, 0.4665, 0.489, 0.4661, 0.4888, 0.4661, 0.4877, 0.3154, 0.4347, 0.3146, 0.4334, 0.315, 0.4328, 0.3154, 0.4329, 0.4654, 0.4879, 0.4661, 0.4877, 0.4661, 0.4888, 0.4656, 0.4894, 0.3154, 0.4347, 0.3149, 0.4359, 0.3143, 0.4357, 0.3142, 0.435, 0.4728, 0.4928, 0.4726, 0.4937, 0.472, 0.4934, 0.4718, 0.4927, 0.46, 0.5044, 0.4603, 0.5047, 0.4598, 0.5051, 0.4595, 0.5046, 0.5141, 0.6306, 0.5146, 0.6308, 0.5144, 0.6316, 0.514, 0.6315, 0.5146, 0.6308, 0.5151, 0.6307, 0.5149, 0.6315, 0.5144, 0.6316, 0.5144, 0.6316, 0.5149, 0.6315, 0.515, 0.6326, 0.5145, 0.6327, 0.514, 0.6315, 0.5144, 0.6316, 0.5145, 0.6327, 0.5141, 0.6325, 0.4605, 0.4924, 0.461, 0.4941, 0.4605, 0.4944, 0.46, 0.4926, 0.31, 0.4381, 0.3108, 0.4395, 0.31, 0.4397, 0.3094, 0.4383, 0.3094, 0.4383, 0.31, 0.4397, 0.3093, 0.4397, 0.3088, 0.4383, 0.46, 0.4926, 0.4605, 0.4944, 0.4599, 0.4943, 0.4594, 0.4927, 0.4704, 0.4874, 0.4703, 0.489, 0.4689, 0.489, 0.4692, 0.4873, 0.3192, 0.4329, 0.3191, 0.4346, 0.3175, 0.4347, 0.3179, 0.433, 0.3179, 0.433, 0.3175, 0.4347, 0.3154, 0.4347, 0.3165, 0.4328, 0.4692, 0.4873, 0.4689, 0.489, 0.4675, 0.4889, 0.468, 0.4872, 0.4704, 0.4874, 0.4704, 0.4861, 0.4709, 0.4862, 0.4709, 0.4875, 0.4704, 0.4861, 0.4702, 0.4851, 0.4708, 0.4851, 0.4709, 0.4862, 0.4587, 0.4912, 0.4587, 0.4898, 0.459, 0.4895, 0.4591, 0.491, 0.459, 0.4928, 0.4587, 0.4912, 0.4591, 0.491, 0.4594, 0.4927, 0.4689, 0.5018, 0.4681, 0.5008, 0.4687, 0.5002, 0.4694, 0.5012, 0.4681, 0.5008, 0.4671, 0.4996, 0.4681, 0.4991, 0.4687, 0.5002, 0.4687, 0.5002, 0.4681, 0.4991, 0.4687, 0.4989, 0.4693, 0.4996, 0.4672, 0.4873, 0.4674, 0.4858, 0.4681, 0.4859, 0.468, 0.4872, 0.5087, 0.6184, 0.5091, 0.6182, 0.5088, 0.6189, 0.5084, 0.619, 0.5091, 0.6182, 0.51, 0.6183, 0.5094, 0.6193, 0.5088, 0.6189, 0.5088, 0.6189, 0.5094, 0.6193, 0.5091, 0.6199, 0.5086, 0.6198, 0.5084, 0.619, 0.5088, 0.6189, 0.5086, 0.6198, 0.5082, 0.6199, 0.5166, 0.6271, 0.5167, 0.6265, 0.5173, 0.6265, 0.5173, 0.6271, 0.5167, 0.6265, 0.5165, 0.6263, 0.5171, 0.6262, 0.5173, 0.6265, 0.5082, 0.6192, 0.5084, 0.619, 0.5082, 0.6199, 0.5079, 0.6201, 0.5173, 0.6271, 0.5173, 0.6265, 0.518, 0.6266, 0.5181, 0.6272, 0.3102, 0.4361, 0.3105, 0.4379, 0.3101, 0.4375, 0.3098, 0.4362, 0.3108, 0.4395, 0.31, 0.4381, 0.3101, 0.4375, 0.3105, 0.4379, 0.4605, 0.4924, 0.4609, 0.4922, 0.4612, 0.4936, 0.461, 0.4941, 0.4723, 0.4869, 0.4719, 0.4862, 0.4722, 0.486, 0.4726, 0.4862, 0.4636, 0.4951, 0.464, 0.495, 0.464, 0.4954, 0.4636, 0.4956, 0.4727, 0.4858, 0.4726, 0.4862, 0.4722, 0.486, 0.4724, 0.4856, 0.4631, 0.5001, 0.4633, 0.4982, 0.4634, 0.4982, 0.4634, 0.5001, 0.4706, 0.4977, 0.4718, 0.4969, 0.4718, 0.4974, 0.4707, 0.4981, 0.4707, 0.4981, 0.4718, 0.4974, 0.4719, 0.4978, 0.4708, 0.4985, 0.4697, 0.499, 0.4707, 0.4981, 0.4708, 0.4985, 0.4698, 0.4995, 0.4698, 0.4995, 0.4708, 0.4985, 0.4711, 0.4991, 0.4701, 0.5, 0.4708, 0.4985, 0.4719, 0.4978, 0.4722, 0.4983, 0.4711, 0.4991, 0.4711, 0.4991, 0.4722, 0.4983, 0.4726, 0.4991, 0.4714, 0.4999, 0.4701, 0.5, 0.4711, 0.4991, 0.4714, 0.4999, 0.4704, 0.5008, 0.4704, 0.5008, 0.4714, 0.4999, 0.4718, 0.5008, 0.4707, 0.5016, 0.4714, 0.4999, 0.4726, 0.4991, 0.4729, 0.5, 0.4718, 0.5008, 0.4718, 0.5008, 0.4729, 0.5, 0.473, 0.5008, 0.4723, 0.5015, 0.4707, 0.5016, 0.4718, 0.5008, 0.4723, 0.5015, 0.4712, 0.5023, 0.5229, 0.6275, 0.5232, 0.628, 0.5224, 0.6283, 0.5222, 0.6277, 0.5232, 0.628, 0.5236, 0.6288, 0.5228, 0.6291, 0.5224, 0.6283, 0.5224, 0.6283, 0.5228, 0.6291, 0.5218, 0.6295, 0.5214, 0.6287, 0.5222, 0.6277, 0.5224, 0.6283, 0.5214, 0.6287, 0.5212, 0.6281, 0.4613, 0.4922, 0.4609, 0.4901, 0.4612, 0.4902, 0.4616, 0.4922, 0.4609, 0.4901, 0.4608, 0.4879, 0.4612, 0.4887, 0.4612, 0.4902, 0.4612, 0.4902, 0.4612, 0.4887, 0.4614, 0.4892, 0.4616, 0.4904, 0.4616, 0.4922, 0.4612, 0.4902, 0.4616, 0.4904, 0.462, 0.4922, 0.5229, 0.6269, 0.5228, 0.6271, 0.522, 0.6274, 0.5221, 0.6271, 0.5228, 0.6271, 0.5229, 0.6275, 0.5222, 0.6277, 0.522, 0.6274, 0.522, 0.6274, 0.5222, 0.6277, 0.5212, 0.6281, 0.521, 0.6278, 0.5221, 0.6271, 0.522, 0.6274, 0.521, 0.6278, 0.521, 0.6273, 0.5236, 0.6288, 0.5237, 0.63, 0.523, 0.6301, 0.5228, 0.6291, 0.5237, 0.63, 0.5235, 0.6311, 0.5229, 0.6311, 0.523, 0.6301, 0.523, 0.6301, 0.5229, 0.6311, 0.5223, 0.6311, 0.5221, 0.6304, 0.5228, 0.6291, 0.523, 0.6301, 0.5221, 0.6304, 0.5218, 0.6295, 0.4732, 0.4914, 0.4731, 0.4903, 0.4736, 0.4905, 0.4739, 0.4911, 0.4736, 0.4889, 0.4741, 0.49, 0.4736, 0.4905, 0.4731, 0.4903, 0.4743, 0.4906, 0.4739, 0.4911, 0.4736, 0.4905, 0.4741, 0.49, 0.4632, 0.492, 0.4629, 0.4901, 0.4636, 0.49, 0.4638, 0.4919, 0.4629, 0.4901, 0.4627, 0.4887, 0.4635, 0.4887, 0.4636, 0.49, 0.4636, 0.49, 0.4635, 0.4887, 0.4639, 0.4888, 0.4641, 0.4899, 0.4638, 0.4919, 0.4636, 0.49, 0.4641, 0.4899, 0.4642, 0.4918, 0.462, 0.4922, 0.4616, 0.4904, 0.4622, 0.4903, 0.4626, 0.4921, 0.4616, 0.4904, 0.4614, 0.4892, 0.4619, 0.4889, 0.4622, 0.4903, 0.4622, 0.4903, 0.4619, 0.4889, 0.4627, 0.4887, 0.4629, 0.4901, 0.4626, 0.4921, 0.4622, 0.4903, 0.4629, 0.4901, 0.4632, 0.492, 0.4723, 0.4869, 0.4714, 0.4871, 0.4715, 0.4865, 0.4719, 0.4862, 0.3199, 0.4387, 0.3199, 0.4376, 0.3203, 0.4378, 0.3203, 0.4386, 0.463, 0.4957, 0.4624, 0.4953, 0.4627, 0.495, 0.4631, 0.4952, 0.4636, 0.4956, 0.463, 0.4957, 0.4631, 0.4952, 0.4636, 0.4951, 0.51, 0.6183, 0.5111, 0.6182, 0.511, 0.6185, 0.5104, 0.6191, 0.5225, 0.6264, 0.5219, 0.6264, 0.5216, 0.6261, 0.5222, 0.626, 0.511, 0.6185, 0.5119, 0.6185, 0.5119, 0.6191, 0.5111, 0.6193, 0.5104, 0.6191, 0.511, 0.6185, 0.5111, 0.6193, 0.5107, 0.6196, 0.4751, 0.4864, 0.4738, 0.4867, 0.4736, 0.4861, 0.4748, 0.4859, 0.4738, 0.4867, 0.4723, 0.4869, 0.4726, 0.4862, 0.4736, 0.4861, 0.4736, 0.4861, 0.4726, 0.4862, 0.4727, 0.4858, 0.4734, 0.4856, 0.4748, 0.4859, 0.4736, 0.4861, 0.4734, 0.4856, 0.4745, 0.4853, 0.5219, 0.6264, 0.5216, 0.6267, 0.521, 0.6264, 0.5216, 0.6261, 0.5216, 0.6267, 0.521, 0.6273, 0.5205, 0.6268, 0.521, 0.6264, 0.521, 0.6264, 0.5205, 0.6268, 0.5202, 0.6265, 0.5205, 0.6261, 0.5119, 0.6185, 0.5127, 0.6185, 0.5127, 0.619, 0.5119, 0.6191, 0.4718, 0.4969, 0.4706, 0.4977, 0.4705, 0.4972, 0.4713, 0.4965, 0.4762, 0.4862, 0.4751, 0.4864, 0.4748, 0.4859, 0.4759, 0.4856, 0.4759, 0.4856, 0.4748, 0.4859, 0.4745, 0.4853, 0.4756, 0.4851, 0.4713, 0.4965, 0.4705, 0.4972, 0.4704, 0.4966, 0.471, 0.4961, 0.4627, 0.495, 0.4624, 0.494, 0.4629, 0.4939, 0.4631, 0.4952, 0.4624, 0.494, 0.462, 0.4922, 0.4626, 0.4921, 0.4629, 0.4939, 0.4629, 0.4939, 0.4626, 0.4921, 0.4632, 0.492, 0.4635, 0.4938, 0.4631, 0.4952, 0.4629, 0.4939, 0.4635, 0.4938, 0.4636, 0.4951, 0.4636, 0.4951, 0.4635, 0.4938, 0.4639, 0.4937, 0.464, 0.495, 0.4635, 0.4938, 0.4632, 0.492, 0.4638, 0.4919, 0.4639, 0.4937, 0.4639, 0.4937, 0.4638, 0.4919, 0.4642, 0.4918, 0.4642, 0.4936, 0.4724, 0.4856, 0.4731, 0.4852, 0.4734, 0.4856, 0.4727, 0.4858, 0.3108, 0.4395, 0.3105, 0.4379, 0.3109, 0.438, 0.3114, 0.4393, 0.3105, 0.4379, 0.3102, 0.4361, 0.3105, 0.4362, 0.3109, 0.438, 0.462, 0.494, 0.4616, 0.4922, 0.462, 0.4922, 0.4624, 0.494, 0.4624, 0.4953, 0.462, 0.494, 0.4624, 0.494, 0.4627, 0.495, 0.4736, 0.4889, 0.475, 0.4887, 0.4751, 0.4896, 0.4741, 0.49, 0.475, 0.4887, 0.476, 0.4885, 0.4762, 0.4895, 0.4751, 0.4896, 0.4751, 0.4896, 0.4762, 0.4895, 0.4762, 0.4904, 0.4751, 0.4905, 0.4741, 0.49, 0.4751, 0.4896, 0.4751, 0.4905, 0.4743, 0.4906, 0.4736, 0.4889, 0.4747, 0.4877, 0.4752, 0.488, 0.475, 0.4887, 0.4757, 0.4872, 0.4759, 0.4877, 0.4752, 0.488, 0.4747, 0.4877, 0.476, 0.4885, 0.475, 0.4887, 0.4752, 0.488, 0.4759, 0.4877, 0.4723, 0.4869, 0.4738, 0.4867, 0.4742, 0.4872, 0.473, 0.4878, 0.4738, 0.4867, 0.4751, 0.4864, 0.4754, 0.4868, 0.4742, 0.4872, 0.4742, 0.4872, 0.4754, 0.4868, 0.4757, 0.4872, 0.4747, 0.4877, 0.473, 0.4878, 0.4742, 0.4872, 0.4747, 0.4877, 0.4736, 0.4889, 0.4608, 0.4879, 0.4609, 0.4901, 0.4605, 0.4903, 0.4601, 0.4889, 0.4609, 0.4901, 0.4613, 0.4922, 0.4609, 0.4922, 0.4605, 0.4903, 0.4605, 0.4903, 0.4609, 0.4922, 0.4605, 0.4924, 0.4601, 0.4907, 0.4601, 0.4889, 0.4605, 0.4903, 0.4601, 0.4907, 0.4598, 0.4895, 0.3154, 0.4347, 0.3154, 0.4329, 0.3159, 0.4324, 0.3165, 0.4328, 0.4689, 0.5018, 0.4694, 0.5012, 0.4697, 0.5022, 0.4694, 0.5028, 0.468, 0.4872, 0.4675, 0.4889, 0.467, 0.4885, 0.4672, 0.4873, 0.4702, 0.4907, 0.4703, 0.489, 0.4709, 0.4887, 0.4709, 0.4894, 0.4704, 0.4874, 0.4709, 0.4875, 0.4709, 0.4887, 0.4703, 0.489, 0.4594, 0.4927, 0.4599, 0.4943, 0.4593, 0.494, 0.459, 0.4928, 0.4689, 0.4968, 0.4697, 0.4974, 0.4696, 0.4985, 0.4688, 0.498, 0.4704, 0.4861, 0.4704, 0.4874, 0.4692, 0.4873, 0.4693, 0.4859, 0.4693, 0.4859, 0.4692, 0.4873, 0.468, 0.4872, 0.4681, 0.4859, 0.4688, 0.498, 0.4696, 0.4985, 0.4693, 0.4996, 0.4687, 0.4989, 0.4598, 0.4895, 0.4601, 0.4907, 0.4596, 0.4908, 0.4594, 0.4894, 0.4601, 0.4907, 0.4605, 0.4924, 0.46, 0.4926, 0.4596, 0.4908, 0.4596, 0.4908, 0.46, 0.4926, 0.4594, 0.4927, 0.4591, 0.491, 0.4594, 0.4894, 0.4596, 0.4908, 0.4591, 0.491, 0.459, 0.4895, 0.4671, 0.4996, 0.4681, 0.5008, 0.4677, 0.5015, 0.4669, 0.5009, 0.4667, 0.4859, 0.4667, 0.4875, 0.4661, 0.4877, 0.466, 0.4862, 0.466, 0.4862, 0.4661, 0.4877, 0.4654, 0.4879, 0.4653, 0.4864, 0.4669, 0.5009, 0.4677, 0.5015, 0.4673, 0.5023, 0.4667, 0.5017, 0.4648, 0.491, 0.4645, 0.4901, 0.4649, 0.4898, 0.4653, 0.491, 0.4645, 0.4901, 0.4642, 0.4886, 0.4647, 0.4883, 0.4649, 0.4898, 0.4649, 0.4898, 0.4647, 0.4883, 0.4654, 0.4879, 0.4656, 0.4894, 0.3142, 0.435, 0.3139, 0.4337, 0.3146, 0.4334, 0.3154, 0.4347, 0.4641, 0.4998, 0.4634, 0.4987, 0.4636, 0.4982, 0.4641, 0.4983, 0.4734, 0.5031, 0.4737, 0.5036, 0.473, 0.5041, 0.4725, 0.5039, 0.4591, 0.5014, 0.459, 0.5031, 0.4587, 0.5027, 0.4587, 0.5013, 0.4587, 0.5048, 0.459, 0.5031, 0.4596, 0.5033, 0.4595, 0.5046, 0.459, 0.5031, 0.4591, 0.5014, 0.4597, 0.5014, 0.4596, 0.5033, 0.4596, 0.5033, 0.4597, 0.5014, 0.4603, 0.5015, 0.4602, 0.5033, 0.4595, 0.5046, 0.4596, 0.5033, 0.4602, 0.5033, 0.46, 0.5044, 0.3108, 0.4489, 0.311, 0.4473, 0.3116, 0.4473, 0.3114, 0.4488, 0.4621, 0.5033, 0.4622, 0.5015, 0.4627, 0.5015, 0.4626, 0.5034, 0.4626, 0.5034, 0.4627, 0.5015, 0.4631, 0.5015, 0.463, 0.5032, 0.3114, 0.4488, 0.3116, 0.4473, 0.3119, 0.4471, 0.3121, 0.4488, 0.4624, 0.4982, 0.4623, 0.4996, 0.4614, 0.4996, 0.4616, 0.4982, 0.4623, 0.4996, 0.4622, 0.5015, 0.4612, 0.5014, 0.4614, 0.4996, 0.4614, 0.4996, 0.4612, 0.5014, 0.4603, 0.5013, 0.4606, 0.4995, 0.4616, 0.4982, 0.4614, 0.4996, 0.4606, 0.4995, 0.461, 0.4985, 0.4636, 0.4982, 0.4635, 0.4979, 0.4636, 0.4979, 0.4637, 0.4982, 0.4635, 0.4979, 0.4632, 0.4976, 0.4635, 0.4976, 0.4636, 0.4979, 0.4636, 0.4979, 0.4635, 0.4976, 0.4637, 0.4975, 0.4637, 0.4979, 0.4637, 0.4982, 0.4636, 0.4979, 0.4637, 0.4979, 0.4637, 0.4981, 0.4633, 0.5005, 0.4631, 0.5006, 0.4631, 0.5003, 0.4633, 0.5004, 0.4719, 0.4938, 0.4721, 0.4937, 0.4721, 0.4941, 0.4718, 0.4941, 0.4718, 0.4941, 0.4721, 0.4941, 0.4721, 0.4945, 0.4719, 0.4943, 0.4633, 0.5004, 0.4631, 0.5003, 0.4632, 0.5001, 0.4633, 0.5002, 0.4635, 0.5013, 0.4635, 0.5011, 0.4637, 0.5011, 0.4636, 0.5014, 0.4635, 0.5011, 0.4635, 0.5007, 0.4638, 0.5006, 0.4637, 0.5011, 0.4689, 0.4947, 0.4687, 0.4942, 0.4689, 0.4941, 0.469, 0.4946, 0.469, 0.495, 0.4689, 0.4947, 0.469, 0.4946, 0.4691, 0.4949, 0.318, 0.4388, 0.3179, 0.4385, 0.3181, 0.4386, 0.3181, 0.4389, 0.3179, 0.4385, 0.3178, 0.4381, 0.3182, 0.4381, 0.3181, 0.4386, 0.3181, 0.4386, 0.3182, 0.4381, 0.3185, 0.4382, 0.3183, 0.4386, 0.4692, 0.4949, 0.4692, 0.4946, 0.4694, 0.4947, 0.4693, 0.4949])
me_cubo_014.materials.append(mat_material_192)
me_cubo_014.use_remesh_fix_poles = True
me_cubo_014.use_remesh_preserve_attributes = False
me_cubo_014.update()
me_cubo = bpy.data.meshes.new('Cubo')
me_cubo.from_pydata([(-6.329, 3.415, -37.74), (-8.777, -4.854, 39.88), (-6.329, 4.676, -37.74), (-8.777, 5.045, 32.14), (-5.068, 3.415, -37.74), (-5.068, 4.676, -37.74), (-7.04, 5.045, 33.08), (-8.777, -4.854, -28.54), (-8.777, 5.045, -28.54), (-0.1082, 5.045, -28.54), (12.07, 3.045, 25.71), (-11.44, -5.358, -23.4), (1.688, 4.899, 32.83), (1.688, 3.045, 34.96), (1.688, 5.045, -28.54), (1.688, 3.045, -28.54), (0.5363, -4.799, -28.54), (-6.777, -4.799, 39.88), (1.688, -4.799, -28.54), (12.07, -4.799, 25.71), (-8.777, -4.854, 32.34), (-8.777, 5.045, 32.34), (-6.777, 5.045, 32.34), (1.688, 5.045, 32.34), (1.688, 3.045, 32.34), (12.07, -4.799, 23.41), (-6.777, -4.799, 32.34), (12.07, 3.045, 23.09), (-8.63, -12.83, 32.34), (-8.63, -12.83, 33.47), (12.22, -12.77, 23.41), (-6.63, -12.77, 32.34), (-6.63, -12.77, 33.47), (-8.777, 5.045, 24.6), (-6.777, 5.045, 23.6), (1.688, 5.045, 23.31), (1.688, 3.045, 23.31), (12.07, -4.799, 18.83), (12.07, 3.045, 20.86), (-8.777, -4.854, 24.6), (12.22, -12.77, 22.01), (-6.63, -12.77, 22.01), (-8.63, -12.83, 20.96), (16.93, 6.826, -23.4), (12.82, 8.826, 18.83), (12.82, 8.826, -23.4), (12.82, 6.826, 18.83), (23.21, -1.018, 18.83), (23.21, -1.018, -23.4), (23.21, 6.826, 18.83), (23.36, -8.992, 18.83), (17.08, -8.992, -23.4), (-11.92, -15.16, -23.4), (8.935, -19.59, 14.75), (-9.915, -19.59, 14.75), (-12.06, -11.67, 18.83), (-13.82, -19.65, 18.83), (-13.75, 16.15, 18.83), (-11.75, 16.15, 18.83), (-13.75, 6.246, -23.4), (-3.289, 16.15, 18.83), (-3.289, 16.15, -23.4), (7.847, 19.93, -23.4), (7.847, 19.93, 18.83), (-13.75, 6.246, 18.83), (-16.99, -0.6735, -23.31), (-16.99, -6.291, 18.92), (-21.97, 14.71, 18.92), (-17.91, 8.982, -23.31), (-21.97, 4.809, -23.31), (-21.97, 4.809, 18.92), (12.22, -12.77, -2.932), (-16.5, -5.906, -2.554), (12.82, 8.826, -2.932), (17.37, 6.826, -2.932), (29.86, -1.018, -2.932), (24.7, 6.826, -2.932), (20.12, -8.992, -2.932), (8.935, -23.49, -2.932), (-9.915, -24.48, -2.932), (-18.43, -11.67, -2.932), (-11.92, -17.27, -2.932), (-13.75, 16.15, -2.932), (-11.75, 21.57, -2.932), (-3.289, 21.57, -2.932), (7.847, 25.35, -2.932), (-22.58, -3.396, -2.84), (-19.88, 11.76, -2.84), (-27.56, 4.809, -2.84), (-8.777, 5.045, -33.14), (-2.349, 5.045, -33.14), (-8.777, 1.988, -33.14), (-2.349, 1.211, -33.14)], [], [(20, 1, 3, 21), (21, 3, 6, 22), (13, 17, 19), (17, 1, 29, 32), (2, 5, 4, 0), (6, 3, 1, 17), (92, 16, 7, 91), (90, 9, 16, 92), (89, 8, 9, 90), (91, 7, 8, 89), (16, 52, 11, 7), (16, 9, 14, 15), (8, 59, 61, 9), (7, 11, 59, 8), (23, 12, 13, 24), (14, 45, 43, 15), (22, 6, 12, 23), (9, 61, 45, 14), (15, 43, 51, 18), (6, 17, 13, 12), (52, 16, 18, 51), (37, 25, 30, 40), (27, 10, 19, 25), (16, 15, 18), (24, 13, 10, 27), (13, 19, 10), (36, 24, 27, 38), (38, 27, 25, 37), (17, 26, 25, 19), (34, 22, 23, 35), (35, 23, 24, 36), (33, 21, 22, 34), (39, 20, 21, 33), (31, 32, 29, 28), (41, 31, 28, 42), (25, 26, 31, 30), (26, 17, 32, 31), (1, 20, 28, 29), (40, 41, 54, 53), (31, 41, 40, 30), (39, 33, 57, 64), (20, 39, 42, 28), (35, 36, 46, 44), (36, 38, 49, 46), (73, 45, 62, 85), (73, 44, 46, 74), (76, 49, 47, 75), (74, 46, 49, 76), (75, 47, 50, 77), (37, 40, 50, 47), (71, 51, 77), (51, 43, 48), (38, 37, 47, 49), (80, 11, 52, 81), (79, 52, 51, 78), (79, 54, 56, 81), (71, 40, 53, 78), (42, 39, 55, 56), (41, 42, 56, 54), (72, 11, 80), (59, 69, 68), (82, 57, 58, 83), (83, 58, 60, 84), (84, 60, 63, 85), (34, 35, 60, 58), (72, 39, 66, 86), (33, 34, 58, 57), (35, 44, 63, 60), (45, 61, 62), (88, 70, 67, 87), (86, 66, 70, 88), (59, 11, 65, 69), (39, 64, 70, 66), (82, 59, 68, 87), (64, 57, 67, 70), (57, 82, 87, 67), (65, 86, 88, 69), (69, 88, 87, 68), (11, 72, 86, 65), (61, 84, 85, 62), (61, 83, 84), (59, 82, 83, 61), (39, 72, 80, 55), (51, 71, 78), (52, 79, 81), (54, 79, 78, 53), (55, 80, 81, 56), (40, 71, 77, 50), (48, 75, 77, 51), (43, 74, 76), (43, 76, 75, 48), (45, 73, 74, 43), (44, 73, 85, 63), (0, 91, 89, 2), (2, 89, 90, 5), (5, 90, 92, 4), (4, 92, 91, 0)])
_uv = me_cubo.uv_layers.new(name='MapaUV')
_uv.uv.foreach_set('vector', [0.4794, 0.5209, 0.4806, 0.5209, 0.4806, 0.533, 0.4794, 0.533, 0.4794, 0.533, 0.4806, 0.533, 0.4806, 0.5451, 0.4794, 0.5451, 0.4248, 0.6451, 0.4248, 0.6451, 0.4248, 0.6451, 0.4248, 0.6451, 0.4328, 0.6067, 0.4328, 0.6067, 0.4248, 0.6451, 0.4084, 0.4978, 0.4362, 0.4978, 0.4362, 0.5255, 0.4084, 0.5255, 0.3924, 0.6371, 0.4005, 0.5987, 0.4328, 0.6067, 0.4248, 0.6451, 0.4689, 0.5672, 0.4693, 0.5772, 0.4693, 0.5693, 0.4689, 0.5693, 0.4689, 0.5451, 0.4693, 0.5451, 0.4693, 0.5772, 0.4689, 0.5672, 0.4689, 0.533, 0.4693, 0.533, 0.4693, 0.5451, 0.4689, 0.5451, 0.4689, 0.5209, 0.4693, 0.5209, 0.4693, 0.533, 0.4689, 0.533, 0.4693, 0.5772, 0.4702, 0.5693, 0.4702, 0.5693, 0.4693, 0.5693, 0.438, 0.5715, 0.438, 0.4978, 0.438, 0.4978, 0.438, 0.5255, 0.4693, 0.533, 0.4702, 0.5209, 0.4702, 0.5451, 0.4693, 0.5451, 0.4693, 0.5209, 0.4702, 0.5209, 0.4702, 0.5209, 0.4693, 0.533, 0.4794, 0.5451, 0.4806, 0.5451, 0.4806, 0.5572, 0.4794, 0.5572, 0.4693, 0.5451, 0.4702, 0.5451, 0.4702, 0.5572, 0.4693, 0.5572, 0.4794, 0.5451, 0.4806, 0.5451, 0.4806, 0.5451, 0.4794, 0.5451, 0.4693, 0.5451, 0.4702, 0.5451, 0.4702, 0.5451, 0.4693, 0.5451, 0.4693, 0.5572, 0.4702, 0.5572, 0.4702, 0.5572, 0.4693, 0.5572, 0.3924, 0.6371, 0.4248, 0.6451, 0.4248, 0.6451, 0.3924, 0.6371, 0.4702, 0.5693, 0.4693, 0.5572, 0.4693, 0.5572, 0.4702, 0.5572, 0.4772, 0.5572, 0.4794, 0.5572, 0.4794, 0.5572, 0.4772, 0.5572, 0.4794, 0.5572, 0.4806, 0.5572, 0.4806, 0.5572, 0.4794, 0.5572, 0.438, 0.5715, 0.438, 0.5255, 0.438, 0.5255, 0.4794, 0.5572, 0.4806, 0.5572, 0.4806, 0.5572, 0.4794, 0.5572, 0.4248, 0.6451, 0.4248, 0.6451, 0.4248, 0.6451, 0.4772, 0.5572, 0.4794, 0.5572, 0.4794, 0.5572, 0.4772, 0.5572, 0.4772, 0.5572, 0.4794, 0.5572, 0.4794, 0.5572, 0.4772, 0.5572, 0.4806, 0.5572, 0.4794, 0.5572, 0.4794, 0.5572, 0.4806, 0.5572, 0.4772, 0.5451, 0.4794, 0.5451, 0.4794, 0.5451, 0.4772, 0.5451, 0.4772, 0.5451, 0.4794, 0.5451, 0.4794, 0.5572, 0.4772, 0.5572, 0.4772, 0.533, 0.4794, 0.533, 0.4794, 0.5451, 0.4772, 0.5451, 0.4772, 0.5209, 0.4794, 0.5209, 0.4794, 0.533, 0.4772, 0.533, 0.4794, 0.5572, 0.4806, 0.5572, 0.4806, 0.5693, 0.4794, 0.5693, 0.4772, 0.5572, 0.4794, 0.5572, 0.4794, 0.5693, 0.4772, 0.5693, 0.424, 0.6491, 0.424, 0.6491, 0.424, 0.6491, 0.424, 0.6491, 0.4794, 0.5572, 0.4806, 0.5572, 0.4806, 0.5572, 0.4794, 0.5572, 0.4806, 0.5209, 0.4794, 0.5209, 0.4794, 0.5209, 0.4806, 0.5209, 0.1863, 0.3886, 0.1863, 0.3886, 0.1863, 0.3886, 0.1863, 0.3886, 0.4794, 0.5572, 0.4772, 0.5572, 0.4772, 0.5572, 0.4794, 0.5572, 0.1834, 0.3084, 0.1844, 0.3351, 0.1844, 0.3351, 0.1834, 0.3084, 0.4794, 0.5209, 0.4772, 0.5209, 0.4772, 0.5209, 0.4794, 0.5209, 0.1853, 0.3619, 0.1863, 0.3886, 0.1863, 0.3886, 0.1853, 0.3619, 0.1863, 0.3886, 0.1863, 0.3886, 0.1863, 0.3886, 0.1863, 0.3886, 0.5687, 0.5229, 0.5653, 0.5229, 0.5653, 0.5229, 0.5687, 0.5229, 0.4238, 0.3901, 0.4235, 0.3845, 0.4395, 0.3834, 0.4399, 0.3891, 0.4399, 0.3891, 0.4395, 0.3834, 0.4395, 0.3834, 0.4399, 0.3891, 0.4736, 0.5572, 0.4772, 0.5572, 0.4772, 0.5572, 0.4736, 0.5572, 0.4399, 0.3891, 0.4395, 0.3834, 0.4395, 0.3834, 0.4399, 0.3891, 0.1863, 0.3886, 0.1863, 0.3886, 0.1863, 0.3886, 0.1863, 0.3886, 0.5687, 0.535, 0.5653, 0.535, 0.5687, 0.535, 0.4702, 0.5572, 0.4702, 0.5572, 0.4702, 0.5572, 0.1863, 0.3886, 0.1863, 0.3886, 0.1863, 0.3886, 0.1863, 0.3886, 0.5687, 0.4987, 0.5653, 0.4987, 0.5653, 0.4987, 0.5687, 0.4987, 0.2791, 0.4463, 0.2676, 0.4482, 0.2776, 0.443, 0.2791, 0.4463, 0.4399, 0.3891, 0.4395, 0.3834, 0.4556, 0.3824, 0.4559, 0.388, 0.4399, 0.3891, 0.4395, 0.3834, 0.4395, 0.3834, 0.4399, 0.3891, 0.1834, 0.3084, 0.1834, 0.3084, 0.1834, 0.3084, 0.1834, 0.3084, 0.1863, 0.3886, 0.1873, 0.4154, 0.1873, 0.4154, 0.1863, 0.3886, 0.5687, 0.4987, 0.5653, 0.4987, 0.5687, 0.4987, 0.4702, 0.5209, 0.4702, 0.5209, 0.4702, 0.533, 0.4078, 0.3912, 0.4075, 0.3855, 0.4235, 0.3845, 0.4238, 0.3901, 0.4238, 0.3901, 0.4235, 0.3845, 0.4235, 0.3845, 0.4238, 0.3901, 0.4238, 0.3901, 0.4235, 0.3845, 0.4235, 0.3845, 0.4238, 0.3901, 0.1853, 0.3619, 0.1853, 0.3619, 0.1853, 0.3619, 0.1853, 0.3619, 0.4736, 0.5209, 0.4772, 0.5209, 0.4772, 0.5209, 0.4736, 0.5209, 0.1844, 0.3351, 0.1853, 0.3619, 0.1853, 0.3619, 0.1844, 0.3351, 0.2184, 0.4275, 0.2184, 0.4275, 0.2184, 0.4275, 0.2184, 0.4275, 0.5653, 0.5229, 0.5653, 0.5229, 0.5653, 0.5229, 0.3917, 0.3922, 0.3914, 0.3866, 0.4075, 0.3855, 0.4078, 0.3912, 0.3917, 0.3922, 0.3914, 0.3866, 0.3914, 0.3866, 0.3917, 0.3922, 0.4702, 0.5209, 0.4702, 0.5209, 0.4702, 0.5209, 0.4702, 0.5209, 0.1834, 0.3084, 0.1834, 0.3084, 0.1834, 0.3084, 0.1834, 0.3084, 0.5687, 0.5108, 0.5653, 0.4987, 0.5653, 0.5108, 0.5687, 0.5108, 0.1834, 0.3084, 0.1844, 0.3351, 0.1844, 0.3351, 0.1834, 0.3084, 0.4862, 0.4836, 0.4848, 0.48, 0.4848, 0.48, 0.4862, 0.4836, 0.5653, 0.4987, 0.5687, 0.4987, 0.5687, 0.4987, 0.5653, 0.4987, 0.5653, 0.4987, 0.5687, 0.4987, 0.5687, 0.5108, 0.5653, 0.5108, 0.5653, 0.4987, 0.5687, 0.4987, 0.5687, 0.4987, 0.5653, 0.4987, 0.5653, 0.5229, 0.5687, 0.5229, 0.5687, 0.5229, 0.5653, 0.5229, 0.5653, 0.5229, 0.5687, 0.5229, 0.5687, 0.5229, 0.3077, 0.4273, 0.2991, 0.4358, 0.2891, 0.441, 0.2876, 0.4377, 0.3914, 0.3866, 0.3917, 0.3922, 0.3917, 0.3922, 0.3914, 0.3866, 0.5981, 0.5309, 0.5982, 0.5304, 0.5982, 0.5304, 0.2676, 0.4482, 0.2791, 0.4463, 0.2691, 0.4515, 0.4395, 0.3834, 0.4399, 0.3891, 0.4399, 0.3891, 0.4395, 0.3834, 0.3914, 0.3866, 0.3917, 0.3922, 0.3917, 0.3922, 0.3914, 0.3866, 0.4659, 0.4935, 0.4645, 0.4899, 0.4645, 0.4899, 0.4659, 0.4935, 0.5653, 0.535, 0.5687, 0.535, 0.5687, 0.535, 0.5653, 0.535, 0.2776, 0.443, 0.2791, 0.4463, 0.2791, 0.4463, 0.5653, 0.535, 0.5687, 0.535, 0.5687, 0.535, 0.5653, 0.535, 0.2876, 0.4377, 0.2891, 0.441, 0.2791, 0.4463, 0.2776, 0.443, 0.4761, 0.4885, 0.4746, 0.485, 0.4746, 0.485, 0.4761, 0.4885, 0.4685, 0.5209, 0.4689, 0.5209, 0.4689, 0.533, 0.4685, 0.533, 0.4685, 0.533, 0.4689, 0.533, 0.4689, 0.5451, 0.4685, 0.5451, 0.4685, 0.5451, 0.4689, 0.5451, 0.4689, 0.5672, 0.4685, 0.5572, 0.4685, 0.5572, 0.4689, 0.5672, 0.4689, 0.5693, 0.4685, 0.5693])
me_cubo.materials.append(mat_material_192)
me_cubo.use_remesh_fix_poles = True
me_cubo.use_remesh_preserve_attributes = False
me_cubo.update()
me_cube_056 = bpy.data.meshes.new('Cube.056')
me_cube_056.from_pydata([(-13.56, -10.96, -44.9), (-27.48, -22.87, 33.97), (-13.56, 12.46, -44.9), (-27.48, 23.91, 33.97), (12.97, -10.96, -44.9), (27.58, -22.87, 33.97), (12.97, 12.46, -44.9), (27.58, 23.91, 33.97), (-27.36, -22.61, 16.64), (-27.36, 23.66, 16.64), (27.41, 19.4, 16.64), (27.41, -20.04, 16.64), (-21.04, 18.5, -27.51), (20.64, 18.5, -27.51), (20.64, -17.28, -27.51), (-21.04, -17.28, -27.51), (-14.42, 1.74, -45.97), (-29.77, 2.063, 33.97), (13.81, 1.74, -45.97), (29.87, 2.063, 33.97), (32.88, 2.156, 16.64), (-34.3, 2.156, 16.64), (-25.2, 2.023, -27.51), (24.8, 2.023, -27.51), (-0.3021, 13.05, -45.97), (0.04671, 25.54, 33.97), (-0.3021, -11.97, -45.97), (0.04671, -25.21, 33.97), (0.02032, -27.78, 16.64), (0.02032, 32.25, 16.64), (-0.2007, 21.61, -27.51), (-0.2007, -21.33, -27.51), (0.03829, 1.951, 33.97), (-0.3138, 1.679, -48.13), (-14.28, -5.704, -45.79), (-32.1, -26.87, 33.97), (-29.39, 15.66, 33.97), (-16.88, 15.1, -40.3), (-8.226, 12.96, -45.79), (16.8, 25.27, 33.97), (16.34, 15.1, -40.3), (13.68, 8.346, -45.79), (29.48, -12.85, 33.97), (16.34, -13.86, -40.3), (7.624, -11.8, -45.79), (-16.7, -24.82, 33.97), (-31.33, -20.72, -5.608), (-32.1, 27.58, 33.97), (32.21, 27.58, 33.97), (32.21, -26.87, 33.97), (-15.73, -27.13, 16.64), (32.2, -11.76, 16.64), (15.77, 27.23, 16.64), (-32.16, 14.85, 16.64), (-25.19, 21.9, -5.608), (25.03, 21.9, -5.608), (25.03, -24.59, -5.608), (-16.88, -13.86, -40.3), (-24.68, 11.78, -27.51), (11.78, 21.22, -27.51), (30.63, -8.795, -27.51), (-13.64, -24.22, -27.51), (-14.28, 8.346, -45.79), (-29.39, -12.85, 33.97), (13.68, -5.704, -45.79), (29.48, 15.66, 33.97), (32.2, 14.85, 16.64), (-33.31, -11.76, 16.64), (-24.68, -8.795, -27.51), (29.75, 13.26, -27.51), (19.49, 1.866, -40.44), (-20.04, 1.866, -40.44), (-31.67, 2.146, -5.608), (37.17, 2.146, -5.608), (16.3, 1.965, 33.97), (-7.706, 1.686, -47.86), (38.39, 2.279, 33.97), (-38.28, 2.279, 33.97), (7.624, 12.96, -45.79), (-16.7, 25.27, 33.97), (-8.226, -11.8, -45.79), (16.8, -24.82, 33.97), (15.77, -27.13, 16.64), (-15.73, 27.23, 16.64), (-12.18, 21.22, -27.51), (11.78, -20.83, -27.51), (-16.22, 1.965, 33.97), (7.082, 1.686, -47.86), (-0.3124, 7.867, -47.86), (0.03935, 15.15, 33.97), (-0.2717, -17.04, -40.44), (-0.2717, 17.45, -40.44), (-0.08325, 25.64, -5.608), (-0.08325, -34.01, -5.608), (0.03935, -12.61, 33.97), (-0.3124, -5.363, -47.86), (0.0552, -32.74, 33.97), (0.0552, 32.17, 33.97), (-37.52, 17.33, 33.97), (18.69, 31.61, 33.97), (37.63, -14.23, 33.97), (-18.58, -32.01, 33.97), (7.128, -5.384, -47.6), (-16.23, -12.59, 33.97), (-14.52, -24.91, -5.608), (29.42, -10.69, -5.608), (14.35, 25.18, -5.608), (-29.59, 13.82, -5.608), (-24.45, 9.772, -40.4), (9.331, 17.17, -40.4), (19.11, -6.986, -40.4), (-9.874, -16.65, -40.4), (19.11, 9.772, -40.4), (-19.65, -6.986, -40.4), (-29.59, -10.69, -5.608), (29.42, 13.82, -5.608), (-16.23, 15.18, 33.97), (7.128, 7.911, -47.6), (37.63, 17.33, 33.97), (-37.52, -14.23, 33.97), (-7.75, 7.911, -47.6), (16.31, 15.18, 33.97), (9.331, -16.65, -40.4), (-9.874, 17.17, -40.4), (-14.52, 29.68, -5.608), (14.35, -24.91, -5.608), (16.31, -12.59, 33.97), (-7.75, -5.384, -47.6), (18.69, -32.01, 33.97), (-18.58, 31.61, 33.97)], [], [(21, 77, 98, 53), (77, 17, 36, 98), (98, 36, 3, 47), (53, 98, 47, 9), (29, 97, 99, 52), (97, 25, 39, 99), (99, 39, 7, 48), (52, 99, 48, 10), (20, 76, 100, 51), (76, 19, 42, 100), (100, 42, 5, 49), (51, 100, 49, 11), (28, 96, 101, 50), (96, 27, 45, 101), (101, 45, 1, 35), (50, 101, 35, 8), (33, 87, 102, 95), (87, 18, 64, 102), (102, 64, 4, 44), (95, 102, 44, 26), (32, 86, 103, 94), (86, 17, 63, 103), (103, 63, 1, 45), (94, 103, 45, 27), (31, 93, 104, 61), (93, 28, 50, 104), (104, 50, 8, 46), (61, 104, 46, 15), (23, 73, 105, 60), (73, 20, 51, 105), (105, 51, 11, 56), (60, 105, 56, 14), (30, 92, 106, 59), (92, 29, 52, 106), (106, 52, 10, 55), (59, 106, 55, 13), (22, 72, 107, 58), (72, 21, 53, 107), (107, 53, 9, 54), (58, 107, 54, 12), (16, 71, 108, 62), (71, 22, 58, 108), (108, 58, 12, 37), (62, 108, 37, 2), (24, 91, 109, 78), (91, 30, 59, 109), (109, 59, 13, 40), (78, 109, 40, 6), (18, 70, 110, 64), (70, 23, 60, 110), (110, 60, 14, 43), (64, 110, 43, 4), (26, 90, 111, 80), (90, 31, 61, 111), (111, 61, 15, 57), (80, 111, 57, 0), (6, 40, 112, 41), (40, 13, 69, 112), (112, 69, 23, 70), (41, 112, 70, 18), (0, 57, 113, 34), (57, 15, 68, 113), (113, 68, 22, 71), (34, 113, 71, 16), (15, 46, 114, 68), (46, 8, 67, 114), (114, 67, 21, 72), (68, 114, 72, 22), (13, 55, 115, 69), (55, 10, 66, 115), (115, 66, 20, 73), (69, 115, 73, 23), (25, 79, 116, 89), (79, 3, 36, 116), (116, 36, 17, 86), (89, 116, 86, 32), (24, 78, 117, 88), (78, 6, 41, 117), (117, 41, 18, 87), (88, 117, 87, 33), (10, 48, 118, 66), (48, 7, 65, 118), (118, 65, 19, 76), (66, 118, 76, 20), (8, 35, 119, 67), (35, 1, 63, 119), (119, 63, 17, 77), (67, 119, 77, 21), (2, 38, 120, 62), (38, 24, 88, 120), (120, 88, 33, 75), (62, 120, 75, 16), (7, 39, 121, 65), (39, 25, 89, 121), (121, 89, 32, 74), (65, 121, 74, 19), (4, 43, 122, 44), (43, 14, 85, 122), (122, 85, 31, 90), (44, 122, 90, 26), (2, 37, 123, 38), (37, 12, 84, 123), (123, 84, 30, 91), (38, 123, 91, 24), (12, 54, 124, 84), (54, 9, 83, 124), (124, 83, 29, 92), (84, 124, 92, 30), (14, 56, 125, 85), (56, 11, 82, 125), (125, 82, 28, 93), (85, 125, 93, 31), (19, 74, 126, 42), (74, 32, 94, 126), (126, 94, 27, 81), (42, 126, 81, 5), (16, 75, 127, 34), (75, 33, 95, 127), (127, 95, 26, 80), (34, 127, 80, 0), (11, 49, 128, 82), (49, 5, 81, 128), (128, 81, 27, 96), (82, 128, 96, 28), (9, 47, 129, 83), (47, 3, 79, 129), (129, 79, 25, 97), (83, 129, 97, 29)])
_uv = me_cube_056.uv_layers.new(name='UVMap')
_uv.uv.foreach_set('vector', [0.2979, 0.5208, 0.2979, 0.5107, 0.3071, 0.5109, 0.3075, 0.521, 0.2769, 0.5287, 0.2767, 0.5235, 0.285, 0.5233, 0.2861, 0.5282, 0.2861, 0.5282, 0.285, 0.5233, 0.29, 0.5221, 0.2923, 0.5249, 0.3799, 0.1674, 0.3797, 0.1639, 0.3819, 0.1642, 0.3822, 0.1676, 0.3731, 0.1577, 0.3732, 0.1541, 0.3771, 0.1542, 0.3772, 0.1578, 0.5381, 0.6022, 0.5382, 0.5947, 0.5544, 0.5953, 0.5561, 0.6026, 0.2895, 0.5098, 0.2895, 0.5097, 0.2896, 0.5098, 0.2896, 0.5098, 0.3772, 0.1578, 0.3771, 0.1542, 0.38, 0.1543, 0.3803, 0.1579, 0.3859, 0.156, 0.3859, 0.1525, 0.3894, 0.1525, 0.3896, 0.156, 0.4041, 0.4341, 0.404, 0.4341, 0.404, 0.4341, 0.404, 0.4341, 0.2891, 0.5109, 0.2891, 0.511, 0.289, 0.511, 0.2889, 0.511, 0.2674, 0.5058, 0.2668, 0.4958, 0.2745, 0.4963, 0.2755, 0.5063, 0.3995, 0.156, 0.3995, 0.1525, 0.4034, 0.1525, 0.4036, 0.156, 0.5222, 0.602, 0.5293, 0.6021, 0.5297, 0.6182, 0.5229, 0.62, 0.5229, 0.62, 0.5297, 0.6182, 0.5316, 0.6286, 0.5278, 0.6331, 0.4036, 0.156, 0.4034, 0.1525, 0.4063, 0.1527, 0.4067, 0.1562, 0.4248, 0.5928, 0.4252, 0.5453, 0.4706, 0.5456, 0.4699, 0.5933, 0.4252, 0.5453, 0.4252, 0.5021, 0.4729, 0.5036, 0.4706, 0.5456, 0.4706, 0.5456, 0.4729, 0.5036, 0.5065, 0.5085, 0.5116, 0.5429, 0.4699, 0.5933, 0.4706, 0.5456, 0.5116, 0.5429, 0.5121, 0.5937, 0.3037, 0.5056, 0.3037, 0.5071, 0.3023, 0.5071, 0.3023, 0.5056, 0.5756, 0.6118, 0.5756, 0.612, 0.5753, 0.612, 0.5753, 0.6118, 0.5415, 0.6178, 0.5413, 0.6305, 0.5316, 0.6286, 0.5297, 0.6182, 0.5753, 0.6115, 0.5753, 0.6118, 0.5751, 0.6118, 0.5751, 0.6115, 0.4314, 0.3859, 0.4314, 0.3833, 0.4331, 0.3833, 0.4328, 0.3859, 0.2857, 0.1369, 0.2856, 0.1318, 0.2892, 0.1318, 0.289, 0.1369, 0.4331, 0.3833, 0.4332, 0.3807, 0.4346, 0.3808, 0.4343, 0.3834, 0.4328, 0.3859, 0.4331, 0.3833, 0.4343, 0.3834, 0.4339, 0.3859, 0.4254, 0.3859, 0.4254, 0.3833, 0.4269, 0.3833, 0.4267, 0.3859, 0.2739, 0.1369, 0.2739, 0.1318, 0.277, 0.1318, 0.2768, 0.1369, 0.2768, 0.1369, 0.277, 0.1318, 0.2795, 0.1319, 0.2791, 0.137, 0.4267, 0.3859, 0.4269, 0.3833, 0.428, 0.3834, 0.4276, 0.386, 0.4196, 0.3866, 0.4196, 0.3841, 0.4213, 0.3841, 0.421, 0.3866, 0.4196, 0.3841, 0.4197, 0.3815, 0.4215, 0.3815, 0.4213, 0.3841, 0.3768, 0.1636, 0.3772, 0.1578, 0.3803, 0.1579, 0.3796, 0.1637, 0.421, 0.3866, 0.4213, 0.3841, 0.4225, 0.3841, 0.422, 0.3867, 0.431, 0.3949, 0.431, 0.3923, 0.4324, 0.3923, 0.4321, 0.3949, 0.3765, 0.1732, 0.3765, 0.1674, 0.3799, 0.1674, 0.3795, 0.1733, 0.4324, 0.3923, 0.4325, 0.3897, 0.4336, 0.3898, 0.4333, 0.3924, 0.4321, 0.3949, 0.4324, 0.3923, 0.4333, 0.3924, 0.4329, 0.395, 0.4018, 0.14, 0.4019, 0.1383, 0.404, 0.1383, 0.4036, 0.14, 0.431, 0.3965, 0.431, 0.3949, 0.4321, 0.3949, 0.4319, 0.3965, 0.4319, 0.3965, 0.4321, 0.3949, 0.4329, 0.395, 0.4325, 0.3965, 0.4238, 0.3817, 0.4238, 0.3816, 0.4238, 0.3817, 0.4238, 0.3817, 0.4195, 0.3888, 0.4195, 0.3881, 0.4206, 0.3881, 0.4204, 0.3888, 0.4195, 0.3881, 0.4196, 0.3866, 0.421, 0.3866, 0.4206, 0.3881, 0.4206, 0.3881, 0.421, 0.3866, 0.422, 0.3867, 0.4215, 0.3882, 0.4204, 0.3888, 0.4206, 0.3881, 0.4215, 0.3882, 0.4211, 0.3887, 0.4255, 0.3882, 0.4254, 0.3875, 0.4265, 0.3875, 0.4263, 0.3882, 0.4254, 0.3875, 0.4254, 0.3859, 0.4267, 0.3859, 0.4265, 0.3875, 0.4265, 0.3875, 0.4267, 0.3859, 0.4276, 0.386, 0.4273, 0.3875, 0.4263, 0.3882, 0.4265, 0.3875, 0.4273, 0.3875, 0.4269, 0.3881, 0.4315, 0.3882, 0.4315, 0.3874, 0.4326, 0.3874, 0.4324, 0.3881, 0.4315, 0.3874, 0.4314, 0.3859, 0.4328, 0.3859, 0.4326, 0.3874, 0.4326, 0.3874, 0.4328, 0.3859, 0.4339, 0.3859, 0.4334, 0.3875, 0.4324, 0.3881, 0.4326, 0.3874, 0.4334, 0.3875, 0.433, 0.388, 0.4242, 0.3881, 0.4239, 0.3875, 0.4245, 0.3875, 0.4247, 0.3882, 0.4239, 0.3875, 0.4235, 0.386, 0.4243, 0.3859, 0.4245, 0.3875, 0.4245, 0.3875, 0.4243, 0.3859, 0.4254, 0.3859, 0.4254, 0.3875, 0.4247, 0.3882, 0.4245, 0.3875, 0.4254, 0.3875, 0.4255, 0.3882, 0.4237, 0.3817, 0.4237, 0.3816, 0.4237, 0.3816, 0.4237, 0.3817, 0.4292, 0.3965, 0.4288, 0.3949, 0.4297, 0.3949, 0.4299, 0.3965, 0.4299, 0.3965, 0.4297, 0.3949, 0.431, 0.3949, 0.431, 0.3965, 0.3998, 0.1399, 0.3995, 0.1383, 0.4019, 0.1383, 0.4018, 0.14, 0.4288, 0.3949, 0.4284, 0.3924, 0.4295, 0.3923, 0.4297, 0.3949, 0.4284, 0.3924, 0.4282, 0.3898, 0.4295, 0.3897, 0.4295, 0.3923, 0.3731, 0.1732, 0.3729, 0.1673, 0.3765, 0.1674, 0.3765, 0.1732, 0.4297, 0.3949, 0.4295, 0.3923, 0.431, 0.3923, 0.431, 0.3949, 0.4235, 0.386, 0.4231, 0.3834, 0.424, 0.3833, 0.4243, 0.3859, 0.4231, 0.3834, 0.4228, 0.3808, 0.4239, 0.3807, 0.424, 0.3833, 0.424, 0.3833, 0.4239, 0.3807, 0.4254, 0.3807, 0.4254, 0.3833, 0.4243, 0.3859, 0.424, 0.3833, 0.4254, 0.3833, 0.4254, 0.3859, 0.2895, 0.5113, 0.2895, 0.5115, 0.2894, 0.5115, 0.2894, 0.5113, 0.2895, 0.5115, 0.2895, 0.5116, 0.2894, 0.5117, 0.2894, 0.5115, 0.5758, 0.6118, 0.5758, 0.612, 0.5756, 0.612, 0.5756, 0.6118, 0.3049, 0.5056, 0.3049, 0.5071, 0.3037, 0.5071, 0.3037, 0.5056, 0.4228, 0.3898, 0.4229, 0.3889, 0.4235, 0.389, 0.4235, 0.3898, 0.4229, 0.3889, 0.4229, 0.3883, 0.4234, 0.3882, 0.4235, 0.389, 0.3853, 0.5446, 0.3828, 0.5025, 0.4252, 0.5021, 0.4252, 0.5453, 0.385, 0.5923, 0.3853, 0.5446, 0.4252, 0.5453, 0.4248, 0.5928, 0.3803, 0.1563, 0.3806, 0.1528, 0.3827, 0.1526, 0.3826, 0.1561, 0.2923, 0.4859, 0.29, 0.4887, 0.285, 0.4875, 0.2861, 0.4826, 0.2861, 0.4826, 0.285, 0.4875, 0.2767, 0.4873, 0.2769, 0.4821, 0.271, 0.1319, 0.2711, 0.1288, 0.2739, 0.1288, 0.2739, 0.1318, 0.3701, 0.1675, 0.3705, 0.164, 0.3731, 0.1639, 0.3729, 0.1673, 0.2889, 0.5117, 0.289, 0.5116, 0.2891, 0.5117, 0.2891, 0.5118, 0.2891, 0.5118, 0.2891, 0.5117, 0.2893, 0.5117, 0.2893, 0.5118, 0.3729, 0.1673, 0.3731, 0.1639, 0.3766, 0.1639, 0.3765, 0.1674, 0.3542, 0.677, 0.3515, 0.6427, 0.3841, 0.64, 0.3806, 0.6819, 0.3515, 0.6427, 0.3515, 0.5919, 0.385, 0.5923, 0.3841, 0.64, 0.3841, 0.64, 0.385, 0.5923, 0.4248, 0.5928, 0.4241, 0.6402, 0.3806, 0.6819, 0.3841, 0.64, 0.4241, 0.6402, 0.4231, 0.6833, 0.5768, 0.5755, 0.5781, 0.5859, 0.5683, 0.5864, 0.5688, 0.5736, 0.576, 0.6112, 0.576, 0.6115, 0.5758, 0.6115, 0.5758, 0.6112, 0.3049, 0.504, 0.3049, 0.5056, 0.3037, 0.5056, 0.3037, 0.504, 0.2894, 0.511, 0.2894, 0.5112, 0.2893, 0.5112, 0.2893, 0.511, 0.4299, 0.3881, 0.4295, 0.3875, 0.4304, 0.3874, 0.4306, 0.3881, 0.4295, 0.3875, 0.429, 0.386, 0.4301, 0.3859, 0.4304, 0.3874, 0.4304, 0.3874, 0.4301, 0.3859, 0.4314, 0.3859, 0.4315, 0.3874, 0.4306, 0.3881, 0.4304, 0.3874, 0.4315, 0.3874, 0.4315, 0.3882, 0.418, 0.3886, 0.4176, 0.3881, 0.4184, 0.3881, 0.4186, 0.3887, 0.4176, 0.3881, 0.4171, 0.3866, 0.4182, 0.3866, 0.4184, 0.3881, 0.4184, 0.3881, 0.4182, 0.3866, 0.4196, 0.3866, 0.4195, 0.3881, 0.4186, 0.3887, 0.4184, 0.3881, 0.4195, 0.3881, 0.4195, 0.3888, 0.4171, 0.3866, 0.4167, 0.384, 0.4179, 0.384, 0.4182, 0.3866, 0.4167, 0.384, 0.4165, 0.3814, 0.4179, 0.3814, 0.4179, 0.384, 0.3692, 0.1635, 0.369, 0.1577, 0.3731, 0.1577, 0.373, 0.1636, 0.4182, 0.3866, 0.4179, 0.384, 0.4196, 0.3841, 0.4196, 0.3866, 0.429, 0.386, 0.4285, 0.3834, 0.4297, 0.3833, 0.4301, 0.3859, 0.4285, 0.3834, 0.4282, 0.3808, 0.4296, 0.3807, 0.4297, 0.3833, 0.2824, 0.1369, 0.2821, 0.1319, 0.2856, 0.1318, 0.2857, 0.1369, 0.4301, 0.3859, 0.4297, 0.3833, 0.4314, 0.3833, 0.4314, 0.3859, 0.5756, 0.6109, 0.5756, 0.6112, 0.5753, 0.6112, 0.5753, 0.6109, 0.3037, 0.504, 0.3037, 0.5056, 0.3023, 0.5056, 0.3023, 0.504, 0.2891, 0.5112, 0.2891, 0.5113, 0.289, 0.5113, 0.289, 0.5111, 0.5753, 0.6109, 0.5753, 0.6112, 0.5751, 0.6112, 0.5751, 0.611, 0.4231, 0.6833, 0.4241, 0.6402, 0.4695, 0.6411, 0.4708, 0.683, 0.4241, 0.6402, 0.4248, 0.5928, 0.4699, 0.5933, 0.4695, 0.6411, 0.4695, 0.6411, 0.4699, 0.5933, 0.5121, 0.5937, 0.5104, 0.6446, 0.425, 0.3915, 0.425, 0.3907, 0.4257, 0.3908, 0.4256, 0.3914, 0.3924, 0.1563, 0.3927, 0.1528, 0.3956, 0.1526, 0.3954, 0.1561, 0.395, 0.16, 0.395, 0.16, 0.395, 0.16, 0.395, 0.16, 0.2889, 0.5111, 0.289, 0.5111, 0.289, 0.5113, 0.2889, 0.5113, 0.2843, 0.5061, 0.2847, 0.496, 0.2961, 0.4958, 0.2962, 0.506, 0.366, 0.1577, 0.3664, 0.1541, 0.3693, 0.1541, 0.369, 0.1577, 0.575, 0.6091, 0.5751, 0.6089, 0.5753, 0.6089, 0.5752, 0.6091, 0.2891, 0.5098, 0.2891, 0.5097, 0.2893, 0.5097, 0.2893, 0.5098, 0.3029, 0.5043, 0.3036, 0.494, 0.315, 0.4941, 0.3148, 0.5045])
me_cube_056.materials.append(mat_material_192)
me_cube_056.update()

# ---- objects
ob_cubo_014 = bpy.data.objects.new('Cubo.014', me_cubo_014)
ob_cubo_006 = bpy.data.objects.new('Cubo.006', me_cubo)
ob_cube_120 = bpy.data.objects.new('Cube.120', me_cube_056)

# ---- transforms, parenting, visibility, modifiers, constraints
ob_cubo_014.location = (-0.924, -0.3396, 3.353)
ob_cubo_014.rotation_euler = (0.0, -0.0, -2.425)
ob_cubo_014.scale = (0.05174, 0.05174, 0.05174)
ob_cubo_006.location = (-3.012, -7.866, 4.525)
ob_cubo_006.rotation_euler = (0.0, -0.0, -2.425)
ob_cubo_006.scale = (0.05174, 0.05174, 0.05174)
_m = ob_cubo_006.modifiers.new('Subdivisión', 'SUBSURF')
_m.levels = 0
ob_cube_120.location = (-0.6476, 7.315, 5.976)
ob_cube_120.scale = (0.05174, 0.05174, 0.05174)

# ---- collection membership
col_collection.objects.link(ob_cubo_014)
col_collection.objects.link(ob_cubo_006)
col_collection.objects.link(ob_cube_120)

# ---- scene / render settings (as saved in the file)
scene.frame_start = 1; scene.frame_end = 250; scene.frame_set(1)
scene.render.engine = 'BLENDER_EEVEE_NEXT'
scene.cycles.sampling_pattern = 'TABULATED_SOBOL'
scene.view_settings.view_transform = 'Filmic'
bpy.context.view_layer.update()

# ---- added for rendering (the .blend has no active camera and no usable light): camera, sun
cam_auto = bpy.data.cameras.new('AutoCamera')
cam_auto.lens = 50.0
cam_auto.sensor_width = 36.0
cam_auto.clip_end = 1000.0
ob_auto_camera = bpy.data.objects.new('AutoCamera', cam_auto)
scene.collection.objects.link(ob_auto_camera)
ob_auto_camera.location = (17.4808, -23.6223, 20.0202)
ob_auto_camera.rotation_euler = (1.09748, -7.21219e-08, 0.694738)
scene.camera = ob_auto_camera
light_auto_sun = bpy.data.lights.new('AutoSun', 'SUN')
light_auto_sun.energy = 3.0
light_auto_sun.angle = 0.0523599
ob_auto_sun = bpy.data.objects.new('AutoSun', light_auto_sun)
scene.collection.objects.link(ob_auto_sun)
ob_auto_sun.rotation_euler = (0.872665, 0.174533, 0.523599)
bpy.context.view_layer.update()
